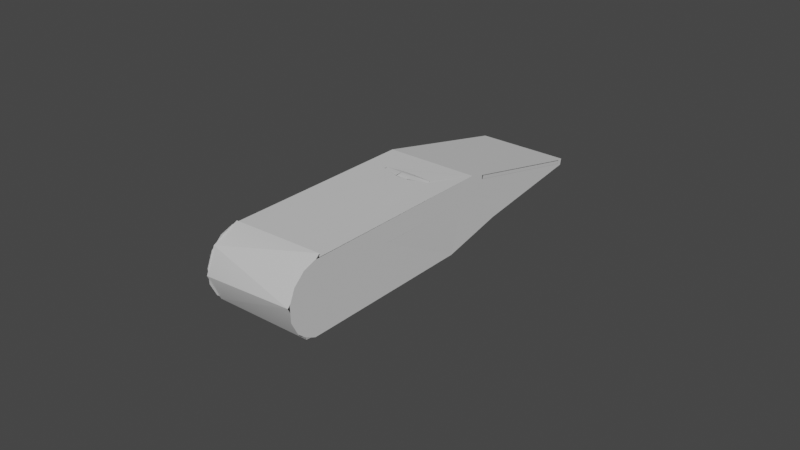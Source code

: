 # Source: sakeFinger.blend  (saved by Blender 3.5.10; exported with 4.5.12 LTS)
import bpy
from mathutils import Matrix  # noqa: F401  (used for matrix-valued properties, if any)

bpy.ops.wm.read_factory_settings(use_empty=True)
scene = bpy.context.scene
scene.name = 'Scene'

# ---- collections
col_collection = bpy.data.collections.new('Collection'); scene.collection.children.link(col_collection)

# ---- materials (node trees are filled in below, after node groups)
mat_0_745098_0_737255_0_729412_0_000000_0_000000 = bpy.data.materials.new('0.745098_0.737255_0.729412_0.000000_0.000000')
mat_0_745098_0_737255_0_729412_0_000000_0_000000.use_transparent_shadow = False
mat_0_745098_0_737255_0_729412_0_000000_0_000000.diffuse_color = (0.7451, 0.7373, 0.7294, 1.0)
mat_0_745098_0_737255_0_729412_0_000000_0_000000.roughness = 1.0
mat_0_600000_0_600000_0_600000_0_000000_0_000000 = bpy.data.materials.new('0.600000_0.600000_0.600000_0.000000_0.000000')
mat_0_600000_0_600000_0_600000_0_000000_0_000000.use_transparent_shadow = False
mat_0_600000_0_600000_0_600000_0_000000_0_000000.diffuse_color = (0.6, 0.6, 0.6, 1.0)
mat_0_600000_0_600000_0_600000_0_000000_0_000000.roughness = 1.0

# ---- material node trees
mat_0_745098_0_737255_0_729412_0_000000_0_000000.use_nodes = True; mat_0_745098_0_737255_0_729412_0_000000_0_000000.node_tree.nodes.clear()
_N = mat_0_745098_0_737255_0_729412_0_000000_0_000000.node_tree.nodes; _L = mat_0_745098_0_737255_0_729412_0_000000_0_000000.node_tree.links
n0 = _N.new('ShaderNodeBsdfPrincipled'); n0.name = 'Principled BSDF'; n0.location = (0, 300)
n0.distribution = 'GGX'
n0.subsurface_method = 'RANDOM_WALK_SKIN'
n0.inputs[0].default_value = (0.7451, 0.7373, 0.7294, 1.0)
n0.inputs[2].default_value = 1.0
n0.inputs[3].default_value = 1.45
n0.inputs[13].default_value = 0.0
n0.inputs[27].default_value = (0.0, 0.0, 0.0, 1.0)
n0.inputs[28].default_value = 1.0
n1 = _N.new('ShaderNodeOutputMaterial'); n1.name = 'Material Output'; n1.location = (280, 300)
_L.new(n0.outputs[0], n1.inputs[0])
n1.is_active_output = True
mat_0_600000_0_600000_0_600000_0_000000_0_000000.use_nodes = True; mat_0_600000_0_600000_0_600000_0_000000_0_000000.node_tree.nodes.clear()
_N = mat_0_600000_0_600000_0_600000_0_000000_0_000000.node_tree.nodes; _L = mat_0_600000_0_600000_0_600000_0_000000_0_000000.node_tree.links
n0 = _N.new('ShaderNodeBsdfPrincipled'); n0.name = 'Principled BSDF'; n0.location = (0, 300)
n0.distribution = 'GGX'
n0.subsurface_method = 'RANDOM_WALK_SKIN'
n0.inputs[0].default_value = (0.6, 0.6, 0.6, 1.0)
n0.inputs[2].default_value = 1.0
n0.inputs[3].default_value = 1.45
n0.inputs[13].default_value = 0.0
n0.inputs[27].default_value = (0.0, 0.0, 0.0, 1.0)
n0.inputs[28].default_value = 1.0
n1 = _N.new('ShaderNodeOutputMaterial'); n1.name = 'Material Output'; n1.location = (280, 300)
_L.new(n0.outputs[0], n1.inputs[0])
n1.is_active_output = True

# ---- world
world_world = bpy.data.worlds.new('World'); scene.world = world_world
world_world.use_nodes = True; world_world.node_tree.nodes.clear()
_N = world_world.node_tree.nodes; _L = world_world.node_tree.links
n0 = _N.new('ShaderNodeOutputWorld'); n0.name = 'World Output'; n0.location = (300, 300)
n1 = _N.new('ShaderNodeBackground'); n1.name = 'Background'; n1.location = (10, 300)
n1.inputs[0].default_value = (0.05088, 0.05088, 0.05088, 1.0)
_L.new(n1.outputs[0], n0.inputs[0])
n0.is_active_output = True
world_world.color = (0.05088, 0.05088, 0.05088)
world_world.use_sun_shadow = False
world_world.sun_shadow_jitter_overblur = 0.0

# ---- meshes
me_mesh0 = bpy.data.meshes.new('mesh0')
me_mesh0.from_pydata([(-0.01543, 0.0155, -0.06877), (-0.01543, 0.01384, -0.0684), (-0.01543, 0.01396, -0.06805), (-0.01543, 0.01415, -0.06774), (-0.01543, 0.0144, -0.06747), (-0.01543, 0.01471, -0.06727), (-0.01543, 0.01505, -0.06713), (-0.01543, 0.01541, -0.06707), (-0.01543, 0.01578, -0.06709), (-0.01543, 0.01613, -0.06719), (-0.01543, 0.01646, -0.06736), (-0.01543, 0.01674, -0.0676), (-0.01543, 0.01696, -0.06789), (-0.01543, 0.01712, -0.06822), (-0.01543, 0.01719, -0.06858), (-0.01543, 0.01719, -0.06895), (-0.01543, 0.01712, -0.06931), (-0.01543, 0.01696, -0.06964), (-0.01543, 0.01674, -0.06994), (-0.01543, 0.01646, -0.07017), (-0.01543, 0.01613, -0.07035), (-0.01543, 0.01578, -0.07045), (-0.01543, 0.01541, -0.07046), (-0.01543, 0.01505, -0.07041), (-0.01543, 0.01471, -0.07027), (-0.01543, 0.0144, -0.07006), (-0.01543, 0.01415, -0.0698), (-0.01543, 0.01396, -0.06948), (-0.01543, 0.01384, -0.06913), (-0.01543, 0.0138, -0.06877), (-0.01513, 0.0135, -0.06877), (-0.01543, 0.0138, -0.06877), (-0.01543, 0.01384, -0.06913), (-0.01513, 0.01355, -0.0692), (-0.01543, 0.01396, -0.06948), (-0.01513, 0.01369, -0.06961), (-0.01543, 0.01415, -0.0698), (-0.01513, 0.01391, -0.06998), (-0.01543, 0.0144, -0.07006), (-0.01513, 0.01421, -0.07029), (-0.01543, 0.01471, -0.07027), (-0.01513, 0.01457, -0.07053), (-0.01543, 0.01505, -0.07041), (-0.01513, 0.01497, -0.07069), (-0.01543, 0.01541, -0.07046), (-0.01513, 0.0154, -0.07076), (-0.01543, 0.01578, -0.07045), (-0.01513, 0.01583, -0.07074), (-0.01543, 0.01613, -0.07035), (-0.01513, 0.01625, -0.07063), (-0.01543, 0.01646, -0.07017), (-0.01513, 0.01663, -0.07042), (-0.01543, 0.01674, -0.06994), (-0.01513, 0.01696, -0.07014), (-0.01543, 0.01696, -0.06964), (-0.01513, 0.01722, -0.0698), (-0.01543, 0.01712, -0.06931), (-0.01513, 0.0174, -0.06941), (-0.01543, 0.01719, -0.06895), (-0.01513, 0.01749, -0.06898), (-0.01543, 0.01719, -0.06858), (-0.01513, 0.01749, -0.06855), (-0.01543, 0.01712, -0.06822), (-0.01513, 0.0174, -0.06813), (-0.01543, 0.01696, -0.06789), (-0.01513, 0.01722, -0.06774), (-0.01543, 0.01674, -0.0676), (-0.01513, 0.01696, -0.06739), (-0.01543, 0.01646, -0.06736), (-0.01513, 0.01663, -0.06711), (-0.01543, 0.01613, -0.06719), (-0.01513, 0.01625, -0.06691), (-0.01543, 0.01578, -0.06709), (-0.01513, 0.01583, -0.06679), (-0.01543, 0.01541, -0.06707), (-0.01513, 0.0154, -0.06677), (-0.01543, 0.01505, -0.06713), (-0.01513, 0.01497, -0.06684), (-0.01543, 0.01471, -0.06727), (-0.01513, 0.01457, -0.067), (-0.01543, 0.0144, -0.06747), (-0.01513, 0.01421, -0.06724), (-0.01543, 0.01415, -0.06774), (-0.01513, 0.01391, -0.06756), (-0.01543, 0.01396, -0.06805), (-0.01513, 0.01369, -0.06793), (-0.01543, 0.01384, -0.0684), (-0.01513, 0.01355, -0.06834), (0.015, 0.0101, -0.07429), (-0.015, 0.0101, -0.07429), (-0.015, 0.02269, -0.1091), (0.015, 0.02269, -0.1091), (-0.015, 0.0101, -0.07429), (0.015, 0.0101, -0.07429), (0.00022, 0.001279, -0.05538), (0.015, 0.001279, -0.05538), (-0.015, 0.001279, -0.05538), (-0.015, -0.009775, -0.005569), (-0.000179, -0.007992, -0.01361), (6.529e-11, -0.007999, -0.01358), (0.015, -0.001924, -0.04098), (0.015, -0.009775, -0.005569), (0.000179, -0.007992, -0.01361), (-0.015, -0.001924, -0.04098), (-0.000179, -0.001924, -0.04098), (0.000179, -0.001924, -0.04098), (0.00022, 0.001261, -0.05533), (-0.0001385, 0.001255, -0.05528), (-8.736e-05, 0.00126, -0.0553), (-0.0001402, 0.001255, -0.05528), (0.00022, 0.001242, -0.05527), (-0.0001562, 0.001252, -0.05527), (-0.0001738, 0.001249, -0.05526), (-0.0001694, 0.00125, -0.05526), (-0.0001785, 0.001248, -0.05525), (-0.0001793, 0.001247, -0.05525), (-0.0001782, 0.001241, -0.05523), (-0.0001823, 0.001244, -0.05524), (-0.0001822, 0.001245, -0.05524), (-0.0001812, 0.001246, -0.05525), (0.00022, 0.001279, -0.05538), (0.00022, 0.001261, -0.05533), (0.00022, 0.001279, -0.05538), (0.0005274, 0.00126, -0.0553), (0.0005785, 0.001255, -0.05528), (0.00022, 0.001242, -0.05527), (0.0006222, 0.001245, -0.05524), (0.0006223, 0.001244, -0.05524), (0.0006212, 0.001246, -0.05525), (0.0006193, 0.001247, -0.05525), (0.0005962, 0.001252, -0.05527), (0.0006094, 0.00125, -0.05526), (0.0006138, 0.001249, -0.05526), (0.0005802, 0.001255, -0.05528), (0.0006185, 0.001248, -0.05525), (0.0006182, 0.001241, -0.05523), (0.015, 0.001279, -0.05538), (0.0005962, 0.001252, -0.05527), (0.0005802, 0.001255, -0.05528), (0.0005785, 0.001255, -0.05528), (0.0005274, 0.00126, -0.0553), (0.0006212, 0.001246, -0.05525), (0.0006193, 0.001247, -0.05525), (0.00022, 0.001279, -0.05538), (0.0006185, 0.001248, -0.05525), (0.0006138, 0.001249, -0.05526), (0.0006094, 0.00125, -0.05526), (0.0006222, 0.001245, -0.05524), (0.0006223, 0.001244, -0.05524), (0.015, 0.001241, -0.05523), (0.0006182, 0.001241, -0.05523), (0.015, -0.001417, -0.04324), (0.0006161, -0.001417, -0.04324), (0.0006182, 0.001241, -0.05523), (0.015, 0.001241, -0.05523), (0.00022, -0.001426, -0.04324), (-0.0001761, -0.001417, -0.04324), (-0.0001782, 0.001241, -0.05523), (0.00022, 0.001242, -0.05527), (0.0006182, 0.001241, -0.05523), (0.0006161, -0.001417, -0.04324), (0.00022, -0.001426, -0.04324), (-0.0001356, -0.001432, -0.04317), (-0.0001502, -0.001428, -0.04319), (-5.274e-05, -0.001443, -0.04312), (-0.0001052, -0.001437, -0.04315), (-0.0001626, -0.001424, -0.04321), (0.0001257, -0.001453, -0.04308), (2.706e-06, -0.001448, -0.0431), (0.00022, -0.001455, -0.04307), (-0.0001671, -0.001422, -0.04322), (-0.0001761, -0.001417, -0.04324), (0.00022, -0.001426, -0.04324), (0.0004927, -0.001443, -0.04312), (0.0004373, -0.001448, -0.0431), (0.0005756, -0.001432, -0.04317), (0.0005452, -0.001437, -0.04315), (0.0006026, -0.001424, -0.04321), (0.0005902, -0.001428, -0.04319), (0.0006071, -0.001422, -0.04322), (0.0003143, -0.001453, -0.04308), (0.0006161, -0.001417, -0.04324), (0.00022, -0.001455, -0.04307), (-0.01513, 0.0135, -0.06877), (-0.015, 0.0135, -0.06877), (-0.015, 0.01355, -0.06834), (-0.01513, 0.01355, -0.06834), (-0.015, 0.01369, -0.06793), (-0.01513, 0.01369, -0.06793), (-0.015, 0.01391, -0.06756), (-0.01513, 0.01391, -0.06756), (-0.015, 0.01421, -0.06724), (-0.01513, 0.01421, -0.06724), (-0.015, 0.01457, -0.067), (-0.01513, 0.01497, -0.06684), (-0.01513, 0.01457, -0.067), (-0.015, 0.01472, -0.06693), (-0.015, 0.01497, -0.06684), (-0.015, 0.0154, -0.06677), (-0.01513, 0.0154, -0.06677), (-0.015, 0.01583, -0.06679), (-0.01513, 0.01583, -0.06679), (-0.015, 0.01625, -0.06691), (-0.01513, 0.01625, -0.06691), (-0.015, 0.01663, -0.06711), (-0.01513, 0.01663, -0.06711), (-0.015, 0.01696, -0.06739), (-0.01513, 0.01696, -0.06739), (-0.015, 0.01722, -0.06774), (-0.01513, 0.01722, -0.06774), (-0.015, 0.0174, -0.06813), (-0.01513, 0.0174, -0.06813), (-0.015, 0.01749, -0.06855), (-0.01513, 0.01749, -0.06855), (-0.015, 0.01749, -0.06898), (-0.01513, 0.01749, -0.06898), (-0.015, 0.0174, -0.06941), (-0.01513, 0.0174, -0.06941), (-0.015, 0.01722, -0.0698), (-0.01513, 0.01722, -0.0698), (-0.015, 0.01696, -0.07014), (-0.01513, 0.01696, -0.07014), (-0.015, 0.01663, -0.07042), (-0.01513, 0.01663, -0.07042), (-0.015, 0.01625, -0.07063), (-0.01513, 0.01625, -0.07063), (-0.015, 0.01583, -0.07074), (-0.01513, 0.01583, -0.07074), (-0.015, 0.0154, -0.07076), (-0.01513, 0.0154, -0.07076), (-0.015, 0.01497, -0.07069), (-0.01513, 0.01497, -0.07069), (-0.015, 0.01457, -0.07053), (-0.01513, 0.01457, -0.07053), (-0.015, 0.01421, -0.07029), (-0.01513, 0.01421, -0.07029), (-0.015, 0.01391, -0.06998), (-0.01513, 0.01391, -0.06998), (-0.015, 0.01369, -0.06961), (-0.01513, 0.01369, -0.06961), (-0.015, 0.01355, -0.0692), (-0.01513, 0.01355, -0.0692), (0.000179, -0.001924, -0.04098), (-0.000179, -0.001924, -0.04098), (0.0001257, -0.001453, -0.04308), (0.00022, -0.001455, -0.04307), (0.0003143, -0.001453, -0.04308), (0.015, -0.001417, -0.04324), (0.0006026, -0.001424, -0.04321), (0.0006071, -0.001422, -0.04322), (0.015, -0.001924, -0.04098), (0.0005902, -0.001428, -0.04319), (0.0005452, -0.001437, -0.04315), (2.706e-06, -0.001448, -0.0431), (-0.0001052, -0.001437, -0.04315), (-5.274e-05, -0.001443, -0.04312), (-0.015, -0.001924, -0.04098), (-0.015, -0.001417, -0.04324), (-0.0001761, -0.001417, -0.04324), (0.0006161, -0.001417, -0.04324), (0.0005756, -0.001432, -0.04317), (0.0004373, -0.001448, -0.0431), (0.0004927, -0.001443, -0.04312), (-0.0001502, -0.001428, -0.04319), (-0.0001356, -0.001432, -0.04317), (-0.0001671, -0.001422, -0.04322), (-0.0001626, -0.001424, -0.04321), (-0.000179, -0.001924, -0.04098), (0.000179, -0.001924, -0.04098), (9.595e-18, -0.001926, -0.04097), (0.000179, -0.001924, -0.04098), (6.587e-18, -0.001927, -0.04097), (9.595e-18, -0.001926, -0.04097), (6.587e-18, -0.001927, -0.04097), (0.000179, -0.001924, -0.04098), (0.000179, -0.007992, -0.01361), (6.529e-11, -0.007999, -0.01358), (-0.000179, -0.007992, -0.01361), (-0.000179, -0.001924, -0.04098), (-0.000179, -0.001924, -0.04098), (9.595e-18, -0.001926, -0.04097), (6.587e-18, -0.001927, -0.04097), (0.015, 0.01736, -0.05636), (0.015, 0.0231, -0.06475), (0.015, 0.02312, -0.06472), (0.015, 0.02269, -0.1091), (0.015, 0.02306, -0.1072), (0.015, 0.02305, -0.1071), (0.015, 0.0247, -0.05946), (0.015, 0.0244, -0.06486), (0.015, 0.0244, -0.06496), (0.015, 0.02439, -0.0648), (0.015, 0.02439, -0.0648), (0.015, 0.0231, -0.06476), (0.015, 0.02313, -0.06471), (0.015, 0.0101, -0.07429), (0.015, 0.0247, -0.1091), (0.015, 0.0244, -0.1071), (0.015, 0.0243, -0.06461), (0.015, 0.02432, -0.06464), (0.015, 0.02307, -0.06482), (0.015, 0.02306, -0.06486), (0.015, 0.02305, -0.06497), (0.015, 0.02439, -0.1072), (0.015, 0.02433, -0.06465), (0.015, 0.02434, -0.06466), (0.015, 0.02423, -0.06456), (0.015, 0.02424, -0.06457), (0.015, 0.02307, -0.1072), (0.015, 0.02435, -0.06469), (0.015, 0.02426, -0.06457), (0.015, 0.02429, -0.06459), (0.015, 0.02425, -0.06457), (0.015, 0.02314, -0.0647), (0.015, 0.01736, -0.05636), (0.015, 0.02317, -0.06468), (0.015, 0.02318, -0.06467), (0.015, 0.02316, -0.06468), (0.015, 0.02314, -0.1074), (0.015, 0.02312, -0.1073), (0.015, 0.02437, -0.1073), (0.015, 0.0231, -0.1073), (0.015, 0.02311, -0.1073), (0.015, 0.02317, -0.1074), (0.015, 0.02315, -0.1074), (0.015, -0.009546, 0.005952), (0.015, -0.01116, 0.001429), (0.015, -0.01121, -0.0009858), (0.015, 0.0243, -0.1075), (0.015, 0.02429, -0.1075), (0.015, -0.0106, 0.003777), (0.015, -0.01074, -0.003355), (0.015, -0.006195, 0.009391), (0.015, -0.008056, 0.007852), (0.015, 0.02427, -0.1075), (0.015, 0.02433, -0.1074), (0.015, 0.02432, -0.1074), (0.015, 0.02436, -0.1073), (0.015, 0.02419, -0.06455), (0.015, 0.02421, -0.06456), (0.015, 0.02319, -0.1074), (0.015, 0.02318, -0.1074), (0.015, -0.009775, -0.005569), (0.015, 0.0006985, 0.01123), (0.015, -0.001714, 0.01112), (0.015, 0.01098, 0.002435), (0.015, 0.01017, -0.02396), (0.015, 0.02319, -0.06467), (0.015, -0.004048, 0.0105), (0.015, 0.005317, 0.009914), (0.015, 0.003079, 0.01082), (0.015, 0.01018, -0.02395), (0.015, 0.007311, 0.008551), (0.015, 0.01021, 0.004723), (0.015, 0.001241, -0.05523), (0.015, 0.001279, -0.05538), (0.015, -0.001417, -0.04324), (0.015, 0.02419, -0.1075), (0.015, 0.02425, -0.1075), (0.015, 0.02424, -0.1075), (0.015, 0.008967, 0.006793), (0.015, -0.001924, -0.04098), (0.015, 0.02423, -0.1075), (0.01503, 0.02425, -0.0648), (0.01502, 0.02432, -0.0648), (0.015, 0.02432, -0.06465), (0.01501, 0.02425, -0.06465), (0.01501, 0.02419, -0.06465), (0.01503, 0.0242, -0.06475), (0.01504, 0.0242, -0.06496), (0.01504, 0.02426, -0.06496), (0.01503, 0.0242, -0.06475), (0.01502, 0.02434, -0.06496), (0.015, 0.0244, -0.06496), (0.015, 0.0244, -0.06486), (0.01503, 0.02432, -0.06496), (0.015, 0.02434, -0.06466), (0.015, 0.02439, -0.0648), (0.015, 0.02435, -0.06469), (0.015, 0.02439, -0.0648), (0.015, 0.02429, -0.06459), (0.015, 0.02426, -0.06457), (0.015, 0.02432, -0.06464), (0.015, 0.0243, -0.06461), (0.015, 0.02425, -0.06457), (0.015, 0.02424, -0.06457), (0.015, 0.02423, -0.06456), (0.015, 0.02421, -0.06456), (0.015, 0.02419, -0.06455), (0.015, 0.02433, -0.06465), (0.01503, 0.02425, -0.1073), (0.01502, 0.02432, -0.1073), (0.01503, 0.0243, -0.1071), (0.01502, 0.02432, -0.1071), (0.01504, 0.02426, -0.1071), (0.01504, 0.02425, -0.1071), (0.01504, 0.0242, -0.1071), (0.01503, 0.0242, -0.1073), (0.01503, 0.0242, -0.1073), (0.015, 0.02423, -0.1075), (0.015, 0.02424, -0.1075), (0.015, 0.02419, -0.1075), (0.01503, 0.0242, -0.1073), (0.015, 0.0243, -0.1075), (0.015, 0.02432, -0.1074), (0.015, 0.02429, -0.1075), (0.015, 0.02425, -0.1075), (0.015, 0.02427, -0.1075), (0.015, 0.02433, -0.1074), (0.015, 0.02436, -0.1073), (0.01502, 0.02434, -0.1071), (0.015, 0.02439, -0.1072), (0.015, 0.02437, -0.1073), (0.015, 0.0244, -0.1071), (0.01502, 0.02312, -0.1071), (0.015, 0.02307, -0.1072), (0.015, 0.0231, -0.1073), (0.015, 0.02311, -0.1073), (0.015, 0.02306, -0.1072), (0.015, 0.02305, -0.1071), (0.01502, 0.02312, -0.1071), (0.015, 0.02312, -0.1073), (0.01502, 0.0232, -0.1072), (0.01501, 0.0232, -0.1073), (0.01502, 0.0232, -0.1071), (0.015, 0.02315, -0.1074), (0.015, 0.02317, -0.1074), (0.015, 0.02314, -0.1074), (0.015, 0.02318, -0.1074), (0.015, 0.02319, -0.1074), (0.01502, 0.02312, -0.06497), (0.015, 0.02307, -0.06482), (0.015, 0.02306, -0.06486), (0.015, 0.0231, -0.06476), (0.015, 0.0231, -0.06475), (0.015, 0.02312, -0.06472), (0.015, 0.02305, -0.06497), (0.01501, 0.0232, -0.06477), (0.015, 0.02314, -0.0647), (0.015, 0.02313, -0.06471), (0.015, 0.02317, -0.06468), (0.015, 0.02316, -0.06468), (0.015, 0.02318, -0.06467), (0.015, 0.02319, -0.06467), (0.01502, 0.02315, -0.06497), (0.01502, 0.0232, -0.06497), (0.01502, 0.0232, -0.06482), (0.01502, 0.02312, -0.06497), (-0.015, 0.01749, -0.06855), (-0.015, 0.01736, -0.05636), (-0.015, 0.01736, -0.05636), (-0.015, 0.0247, -0.1091), (-0.015, 0.01696, -0.07014), (-0.015, 0.01722, -0.0698), (-0.015, -0.009546, 0.005952), (-0.015, -0.01074, -0.003355), (-0.015, -0.01121, -0.0009858), (-0.015, 0.0247, -0.05946), (-0.015, 0.01749, -0.06898), (-0.015, 0.0174, -0.06941), (-0.015, 0.01663, -0.07042), (-0.015, 0.0101, -0.07429), (-0.015, 0.01457, -0.07053), (-0.015, 0.01497, -0.07069), (-0.015, 0.001279, -0.05538), (-0.015, 0.0135, -0.06877), (-0.015, 0.01017, -0.02396), (-0.015, 0.01021, 0.004723), (-0.015, 0.01098, 0.002435), (-0.015, -0.008056, 0.007852), (-0.015, -0.01116, 0.001429), (-0.015, 0.01625, -0.07063), (-0.015, 0.02269, -0.1091), (-0.015, 0.01391, -0.06998), (-0.015, 0.01421, -0.07029), (-0.015, 0.01355, -0.0692), (-0.015, 0.008967, 0.006793), (-0.015, 0.0006985, 0.01123), (-0.015, 0.003079, 0.01082), (-0.015, -0.004048, 0.0105), (-0.015, -0.001714, 0.01112), (-0.015, -0.0106, 0.003777), (-0.015, -0.006195, 0.009391), (-0.015, -0.009775, -0.005569), (-0.015, 0.0154, -0.07076), (-0.015, 0.01583, -0.07074), (-0.015, 0.01369, -0.06961), (-0.015, 0.01457, -0.067), (-0.015, 0.01421, -0.06724), (-0.015, 0.001241, -0.05523), (-0.015, 0.01472, -0.06693), (-0.015, -0.001924, -0.04098), (-0.015, 0.007311, 0.008551), (-0.015, 0.005317, 0.009914), (-0.015, 0.01391, -0.06756), (-0.015, 0.01369, -0.06793), (-0.015, -0.001417, -0.04324), (-0.015, 0.0174, -0.06813), (-0.015, 0.01722, -0.06774), (-0.015, 0.01355, -0.06834), (-0.015, 0.01663, -0.06711), (-0.015, 0.01625, -0.06691), (-0.015, 0.01696, -0.06739), (-0.015, 0.01018, -0.02395), (-0.015, 0.0154, -0.06677), (-0.015, 0.01497, -0.06684), (-0.015, 0.01583, -0.06679), (0.015, 0.01736, -0.05636), (0.015, 0.01736, -0.05636), (0.015, 0.01018, -0.02395), (0.015, 0.01017, -0.02396), (0.01503, 0.0242, -0.1073), (0.01501, 0.0232, -0.1073), (0.015, 0.02319, -0.1074), (0.01503, 0.0242, -0.1073), (0.01502, 0.0232, -0.1072), (0.01503, 0.0242, -0.1073), (0.01504, 0.0242, -0.1071), (0.01502, 0.0232, -0.1071), (0.015, 0.02419, -0.1075), (0.01504, 0.0242, -0.06496), (0.01502, 0.0232, -0.06497), (0.01502, 0.0232, -0.1071), (0.01504, 0.0242, -0.1071), (0.01502, 0.02432, -0.1071), (0.01502, 0.02434, -0.06496), (0.01503, 0.02432, -0.06496), (0.01503, 0.0243, -0.1071), (0.01502, 0.02434, -0.1071), (0.01504, 0.02426, -0.06496), (0.01504, 0.02426, -0.1071), (0.015, 0.0244, -0.06496), (0.01504, 0.0242, -0.06496), (0.01504, 0.0242, -0.1071), (0.01504, 0.02425, -0.1071), (0.015, 0.0244, -0.1071), (0.01503, 0.0242, -0.06475), (0.01501, 0.02419, -0.06465), (0.015, 0.02319, -0.06467), (0.01501, 0.0232, -0.06477), (0.01504, 0.0242, -0.06496), (0.01503, 0.0242, -0.06475), (0.01502, 0.0232, -0.06482), (0.01502, 0.0232, -0.06497), (0.015, 0.02419, -0.06455), (0.01502, 0.02312, -0.06497), (0.015, 0.02305, -0.06497), (0.015, 0.02305, -0.1071), (0.01502, 0.02312, -0.1071), (0.01502, 0.0232, -0.1071), (0.01502, 0.0232, -0.06497), (0.01502, 0.02315, -0.06497), (0.01502, 0.02312, -0.1071), (0.01502, 0.02312, -0.06497), (0.015, 0.0247, -0.05946), (0.008247, 0.02213, -0.04784), (0.008243, 0.02212, -0.04781), (0.008282, 0.02218, -0.04805), (0.015, 0.01098, 0.002435), (0.008181, 0.02209, -0.04767), (0.008172, 0.02209, -0.04766), (0.008223, 0.02211, -0.04775), (-0.015, 0.0247, -0.05946), (-0.007841, 0.02217, -0.04804), (-0.00785, 0.0222, -0.04816), (-0.007791, 0.02211, -0.04777), (-0.007815, 0.02214, -0.0479), (0.007699, 0.02203, -0.04739), (0.005002, 0.02183, -0.04648), (0.008197, 0.0221, -0.04769), (0.008288, 0.02228, -0.04853), (0.008237, 0.02236, -0.04888), (0.008247, 0.02234, -0.04881), (-0.007843, 0.0223, -0.0486), (-0.007815, 0.02233, -0.04877), (-0.015, 0.01098, 0.002435), (-0.007754, 0.02209, -0.04769), (-0.007778, 0.02211, -0.04773), (0.008198, 0.02236, -0.0489), (0.008217, 0.02236, -0.04889), (-0.00178, 0.02247, -0.04938), (0.00222, 0.02247, -0.04938), (-0.007735, 0.02209, -0.04767), (-0.007747, 0.02209, -0.04768), (-0.007259, 0.02203, -0.04739), (-0.007732, 0.02209, -0.04766), (0.008178, 0.02237, -0.04891), (0.008159, 0.02237, -0.04891), (-0.007738, 0.02237, -0.04891), (-0.007719, 0.02237, -0.04891), (-0.007797, 0.02236, -0.04888), (-0.007777, 0.02236, -0.04889), (-0.00178, 0.02169, -0.04586), (0.00222, 0.02169, -0.04586), (-0.007758, 0.02236, -0.0489), (-0.004563, 0.02183, -0.04648), (0.00222, 0.02247, -0.04936), (-0.00178, 0.0217, -0.0459), (-0.00178, 0.02247, -0.04936), (0.00222, 0.0217, -0.0459), (-0.00178, 0.0217, -0.0459), (-0.00178, 0.02247, -0.04811), (-0.00178, 0.02226, -0.04732), (-0.00178, 0.02247, -0.04938), (-0.00178, 0.02247, -0.04809), (-0.00178, 0.02169, -0.04586), (-0.00178, 0.02247, -0.04936), (-0.00178, 0.02226, -0.04732), (-0.007259, 0.02203, -0.04739), (-0.004563, 0.02183, -0.04648), (-0.007732, 0.02209, -0.04766), (-0.007719, 0.02237, -0.04887), (-0.007725, 0.02237, -0.04888), (-0.005005, 0.02241, -0.04848), (-0.00178, 0.02247, -0.04809), (-0.007732, 0.02237, -0.04888), (-0.00178, 0.02169, -0.04586), (0.00222, 0.0217, -0.0459), (0.00222, 0.02169, -0.04586), (0.00222, 0.02226, -0.04732), (0.00222, 0.02247, -0.04811), (0.00222, 0.02247, -0.04938), (0.00222, 0.02247, -0.04936), (0.00222, 0.02247, -0.04809), (-0.015, 0.01736, -0.05636), (-0.015, 0.01017, -0.02396), (-0.015, 0.01018, -0.02395), (-0.015, 0.01736, -0.05636), (0.00222, 0.02226, -0.04732), (0.00222, 0.02169, -0.04586), (0.005002, 0.02183, -0.04648), (0.007699, 0.02203, -0.04739), (0.005445, 0.02241, -0.04848), (0.008159, 0.02237, -0.04887), (0.008172, 0.02209, -0.04766), (0.008172, 0.02237, -0.04888), (0.008165, 0.02237, -0.04888), (0.00222, 0.02247, -0.04809), (-0.007719, 0.02237, -0.04891), (-0.007738, 0.02237, -0.04891), (-0.007732, 0.02237, -0.04888), (-0.007758, 0.02236, -0.0489), (-0.007764, 0.02236, -0.04888), (-0.007777, 0.02236, -0.04889), (-0.007797, 0.02236, -0.04888), (-0.007725, 0.02237, -0.04888), (-0.007719, 0.02237, -0.04887), (0.00222, 0.02247, -0.04811), (-0.00178, 0.02247, -0.04811), (-0.00178, 0.0217, -0.0459), (0.00222, 0.0217, -0.0459), (-0.00178, 0.02247, -0.04936), (-0.00178, 0.02247, -0.04811), (0.00222, 0.02247, -0.04811), (0.00222, 0.02247, -0.04936), (-0.007719, 0.02237, -0.04891), (-0.007719, 0.02237, -0.04887), (-0.005005, 0.02241, -0.04848), (-0.00178, 0.02247, -0.04938), (-0.00178, 0.02247, -0.04809), (0.008204, 0.02236, -0.04888), (0.008237, 0.02236, -0.04888), (0.008217, 0.02236, -0.04889), (0.008172, 0.02237, -0.04888), (0.008198, 0.02236, -0.0489), (0.008178, 0.02237, -0.04891), (0.008159, 0.02237, -0.04891), (0.008165, 0.02237, -0.04888), (0.008159, 0.02237, -0.04887), (0.008159, 0.02237, -0.04891), (0.00222, 0.02247, -0.04938), (0.005445, 0.02241, -0.04848), (0.00222, 0.02247, -0.04809), (0.008159, 0.02237, -0.04887), (-0.007815, 0.02233, -0.04877), (-0.007843, 0.0223, -0.0486), (-0.00785, 0.0222, -0.04816), (-0.007815, 0.02214, -0.0479), (-0.007764, 0.02236, -0.04888), (-0.007778, 0.02211, -0.04773), (-0.007754, 0.02209, -0.04769), (-0.007791, 0.02211, -0.04777), (-0.007797, 0.02236, -0.04888), (-0.007732, 0.02237, -0.04888), (-0.007747, 0.02209, -0.04768), (-0.007735, 0.02209, -0.04767), (-0.007732, 0.02209, -0.04766), (-0.007841, 0.02217, -0.04804), (0.008247, 0.02234, -0.04881), (0.008247, 0.02213, -0.04784), (0.008282, 0.02218, -0.04805), (0.008172, 0.02237, -0.04888), (0.008172, 0.02209, -0.04766), (0.008181, 0.02209, -0.04767), (0.008204, 0.02236, -0.04888), (0.008243, 0.02212, -0.04781), (0.008197, 0.0221, -0.04769), (0.008223, 0.02211, -0.04775), (0.008237, 0.02236, -0.04888), (0.008288, 0.02228, -0.04853), (-0.015, -0.001417, -0.04324), (-0.015, 0.001241, -0.05523), (-0.0001782, 0.001241, -0.05523), (-0.0001761, -0.001417, -0.04324), (-0.015, 0.001279, -0.05538), (-0.0001385, 0.001255, -0.05528), (-0.0001402, 0.001255, -0.05528), (-0.0001785, 0.001248, -0.05525), (-0.0001793, 0.001247, -0.05525), (-8.736e-05, 0.00126, -0.0553), (-0.0001562, 0.001252, -0.05527), (-0.0001738, 0.001249, -0.05526), (-0.0001812, 0.001246, -0.05525), (0.00022, 0.001279, -0.05538), (-0.0001694, 0.00125, -0.05526), (-0.0001822, 0.001245, -0.05524), (-0.0001823, 0.001244, -0.05524), (-0.015, 0.001241, -0.05523), (-0.0001782, 0.001241, -0.05523), (-0.015, -0.009775, -0.005569), (0.015, -0.009775, -0.005569), (0.015, -0.01074, -0.003355), (-0.015, -0.01074, -0.003355), (0.015, -0.01121, -0.0009858), (-0.015, -0.01121, -0.0009858), (0.015, -0.01116, 0.001429), (-0.015, -0.01116, 0.001429), (0.015, -0.0106, 0.003777), (-0.015, -0.0106, 0.003777), (0.015, -0.009546, 0.005952), (-0.015, -0.009546, 0.005952), (0.015, -0.008056, 0.007852), (-0.015, -0.008056, 0.007852), (0.015, -0.006195, 0.009391), (-0.015, -0.006195, 0.009391), (0.015, -0.004048, 0.0105), (-0.015, -0.004048, 0.0105), (0.015, -0.001714, 0.01112), (-0.015, -0.001714, 0.01112), (0.015, 0.0006985, 0.01123), (-0.015, 0.0006985, 0.01123), (0.015, 0.003079, 0.01082), (-0.015, 0.003079, 0.01082), (0.015, 0.005317, 0.009914), (-0.015, 0.005317, 0.009914), (0.015, 0.007311, 0.008551), (-0.015, 0.007311, 0.008551), (0.015, 0.008967, 0.006793), (-0.015, 0.008967, 0.006793), (0.015, 0.01021, 0.004723), (-0.015, 0.01021, 0.004723), (0.015, 0.01098, 0.002435), (-0.015, 0.01098, 0.002435), (-0.015, 0.02269, -0.1091), (-0.015, 0.0247, -0.1091), (0.015, 0.0247, -0.1091), (0.015, 0.02269, -0.1091), (-0.015, 0.0247, -0.05946), (0.015, 0.0247, -0.05946), (0.015, 0.0247, -0.1091), (-0.015, 0.0247, -0.1091)], [], [(0, 1, 2), (2, 3, 0), (3, 4, 0), (4, 5, 0), (5, 6, 0), (6, 7, 0), (7, 8, 0), (8, 9, 0), (9, 10, 0), (10, 11, 0), (11, 12, 0), (12, 13, 0), (13, 14, 0), (14, 15, 0), (15, 16, 0), (16, 17, 0), (17, 18, 0), (18, 19, 0), (19, 20, 0), (20, 21, 0), (21, 22, 0), (22, 23, 0), (23, 24, 0), (24, 25, 0), (25, 26, 0), (26, 27, 0), (27, 28, 0), (28, 29, 0), (29, 1, 0), (30, 31, 32), (33, 32, 34), (35, 34, 36), (37, 36, 38), (39, 38, 40), (41, 40, 42), (43, 42, 44), (45, 44, 46), (47, 46, 48), (49, 48, 50), (51, 50, 52), (53, 52, 54), (55, 54, 56), (57, 56, 58), (59, 58, 60), (61, 60, 62), (63, 62, 64), (65, 64, 66), (67, 66, 68), (69, 68, 70), (71, 70, 72), (73, 72, 74), (75, 74, 76), (77, 76, 78), (79, 78, 80), (81, 80, 82), (83, 82, 84), (85, 84, 86), (87, 86, 31), (31, 30, 87), (86, 87, 85), (84, 85, 83), (82, 83, 81), (80, 81, 79), (78, 79, 77), (76, 77, 75), (74, 75, 73), (72, 73, 71), (70, 71, 69), (68, 69, 67), (66, 67, 65), (64, 65, 63), (62, 63, 61), (60, 61, 59), (58, 59, 57), (56, 57, 55), (54, 55, 53), (52, 53, 51), (50, 51, 49), (48, 49, 47), (46, 47, 45), (44, 45, 43), (42, 43, 41), (40, 41, 39), (38, 39, 37), (36, 37, 35), (34, 35, 33), (32, 33, 30), (88, 89, 90), (90, 91, 88), (92, 93, 94), (93, 95, 94), (94, 96, 92), (97, 98, 99), (100, 101, 102), (99, 101, 97), (99, 102, 101), (103, 104, 98), (98, 97, 103), (102, 105, 100), (106, 107, 108), (106, 109, 107), (110, 111, 109), (110, 112, 113), (110, 114, 112), (113, 111, 110), (110, 115, 114), (110, 116, 117), (117, 118, 110), (118, 119, 110), (119, 115, 110), (109, 106, 110), (108, 120, 106), (121, 122, 123), (123, 124, 121), (125, 126, 127), (125, 128, 126), (125, 129, 128), (125, 130, 131), (131, 132, 125), (125, 121, 133), (133, 130, 125), (132, 134, 125), (134, 129, 125), (127, 135, 125), (124, 133, 121), (136, 137, 138), (138, 139, 136), (139, 140, 136), (136, 141, 142), (140, 143, 136), (142, 144, 136), (144, 145, 136), (136, 146, 137), (145, 146, 136), (136, 147, 141), (136, 148, 147), (149, 150, 148), (148, 136, 149), (151, 152, 153), (153, 154, 151), (155, 156, 157), (155, 158, 159), (159, 160, 155), (157, 158, 155), (161, 162, 163), (161, 164, 165), (165, 162, 161), (163, 166, 161), (161, 167, 168), (168, 164, 161), (161, 169, 167), (166, 170, 161), (170, 171, 161), (172, 173, 174), (172, 175, 176), (172, 177, 178), (178, 175, 172), (172, 179, 177), (176, 173, 172), (174, 180, 172), (172, 181, 179), (180, 182, 172), (183, 184, 185), (186, 185, 187), (188, 187, 189), (190, 189, 191), (192, 191, 193), (194, 195, 196), (195, 193, 196), (194, 197, 198), (199, 198, 200), (201, 200, 202), (203, 202, 204), (205, 204, 206), (207, 206, 208), (209, 208, 210), (211, 210, 212), (213, 212, 214), (215, 214, 216), (217, 216, 218), (219, 218, 220), (221, 220, 222), (223, 222, 224), (225, 224, 226), (227, 226, 228), (229, 228, 230), (231, 230, 232), (233, 232, 234), (235, 234, 236), (237, 236, 238), (239, 238, 240), (241, 240, 184), (184, 183, 241), (240, 241, 239), (238, 239, 237), (236, 237, 235), (234, 235, 233), (232, 233, 231), (230, 231, 229), (228, 229, 227), (226, 227, 225), (224, 225, 223), (222, 223, 221), (220, 221, 219), (218, 219, 217), (216, 217, 215), (214, 215, 213), (212, 213, 211), (210, 211, 209), (208, 209, 207), (206, 207, 205), (204, 205, 203), (202, 203, 201), (200, 201, 199), (198, 199, 194), (196, 197, 194), (193, 195, 192), (191, 192, 190), (189, 190, 188), (187, 188, 186), (185, 186, 183), (242, 243, 244), (244, 245, 242), (245, 246, 242), (247, 248, 249), (250, 251, 248), (250, 242, 252), (243, 253, 244), (243, 254, 255), (256, 257, 258), (248, 247, 250), (249, 259, 247), (252, 260, 250), (242, 261, 262), (255, 253, 243), (256, 263, 264), (258, 265, 256), (260, 251, 250), (246, 261, 242), (264, 243, 256), (264, 254, 243), (265, 266, 256), (262, 252, 242), (266, 263, 256), (267, 268, 269), (270, 271, 272), (273, 274, 275), (273, 276, 277), (277, 278, 273), (275, 276, 273), (279, 280, 281), (282, 283, 284), (285, 286, 287), (288, 289, 290), (288, 291, 292), (282, 293, 283), (284, 294, 282), (287, 295, 285), (296, 290, 297), (292, 289, 288), (290, 296, 288), (288, 298, 299), (282, 300, 293), (282, 295, 301), (287, 302, 295), (297, 303, 296), (299, 304, 288), (304, 305, 288), (288, 306, 307), (301, 300, 282), (285, 308, 286), (288, 309, 291), (288, 310, 311), (307, 312, 288), (312, 310, 288), (282, 294, 313), (302, 301, 295), (305, 309, 288), (314, 315, 316), (317, 315, 314), (285, 318, 319), (296, 303, 320), (311, 298, 288), (314, 282, 317), (285, 321, 308), (319, 322, 285), (285, 323, 324), (325, 326, 327), (296, 328, 329), (313, 317, 282), (324, 318, 285), (325, 330, 326), (331, 332, 333), (329, 334, 296), (296, 335, 336), (320, 337, 296), (288, 338, 339), (322, 321, 285), (285, 340, 341), (333, 325, 331), (342, 343, 344), (345, 342, 346), (336, 328, 296), (339, 306, 288), (288, 314, 347), (341, 323, 285), (327, 331, 325), (344, 348, 342), (342, 349, 350), (346, 351, 345), (337, 335, 296), (316, 347, 314), (348, 332, 342), (342, 352, 349), (345, 353, 342), (282, 354, 355), (282, 346, 356), (347, 338, 288), (285, 296, 357), (296, 358, 359), (350, 343, 342), (353, 360, 342), (356, 354, 282), (346, 342, 361), (357, 340, 285), (359, 362, 296), (288, 345, 351), (360, 352, 342), (361, 356, 346), (362, 357, 296), (331, 342, 332), (334, 358, 296), (355, 295, 282), (351, 314, 288), (363, 364, 365), (366, 367, 368), (368, 363, 366), (369, 370, 363), (363, 371, 369), (364, 363, 370), (372, 373, 374), (374, 364, 372), (364, 375, 372), (365, 364, 376), (364, 377, 378), (364, 379, 377), (378, 376, 364), (366, 380, 381), (366, 365, 382), (382, 383, 366), (383, 380, 366), (381, 384, 366), (367, 366, 385), (385, 386, 367), (386, 387, 367), (387, 388, 367), (384, 385, 366), (382, 365, 389), (376, 389, 365), (374, 379, 364), (370, 375, 364), (368, 371, 363), (365, 366, 363), (390, 391, 392), (391, 393, 392), (392, 394, 390), (395, 396, 397), (397, 390, 395), (398, 399, 400), (398, 401, 399), (390, 402, 398), (390, 403, 404), (390, 405, 403), (390, 406, 407), (407, 405, 390), (390, 400, 406), (391, 404, 408), (408, 409, 391), (410, 391, 411), (391, 412, 411), (411, 413, 410), (410, 393, 391), (409, 412, 391), (404, 391, 390), (400, 390, 398), (397, 402, 390), (394, 395, 390), (414, 415, 416), (416, 417, 414), (414, 418, 415), (414, 419, 418), (420, 421, 422), (421, 423, 422), (422, 424, 420), (423, 425, 426), (423, 421, 427), (427, 425, 423), (426, 428, 423), (428, 429, 423), (420, 414, 421), (417, 421, 414), (430, 431, 432), (430, 433, 431), (430, 434, 433), (430, 435, 434), (432, 436, 430), (437, 438, 439), (437, 440, 441), (437, 442, 440), (441, 438, 437), (437, 443, 442), (444, 445, 446), (446, 435, 444), (435, 447, 444), (446, 437, 435), (439, 435, 437), (430, 447, 435), (448, 449, 450), (451, 452, 453), (454, 455, 456), (457, 458, 448), (457, 451, 459), (451, 460, 452), (461, 462, 463), (461, 464, 465), (466, 467, 468), (455, 454, 469), (456, 470, 454), (459, 458, 457), (451, 471, 460), (471, 451, 472), (463, 472, 461), (461, 473, 474), (465, 475, 461), (466, 476, 467), (466, 477, 478), (466, 479, 480), (470, 481, 454), (482, 466, 483), (453, 459, 451), (472, 484, 485), (474, 462, 461), (475, 486, 461), (487, 488, 489), (490, 487, 491), (466, 492, 476), (478, 493, 466), (466, 482, 479), (483, 455, 482), (472, 485, 471), (486, 473, 461), (464, 494, 495), (489, 496, 487), (491, 466, 490), (449, 497, 498), (493, 492, 466), (469, 482, 455), (463, 484, 472), (495, 499, 464), (488, 494, 464), (491, 483, 466), (449, 500, 501), (498, 502, 449), (480, 477, 466), (457, 450, 503), (499, 465, 464), (496, 491, 487), (466, 504, 505), (504, 466, 449), (502, 500, 449), (503, 468, 457), (464, 489, 488), (449, 506, 504), (449, 448, 497), (450, 457, 448), (501, 506, 449), (505, 490, 466), (468, 503, 466), (507, 508, 509), (509, 510, 507), (511, 512, 513), (512, 511, 514), (514, 515, 512), (514, 516, 515), (517, 518, 515), (515, 516, 517), (513, 519, 511), (520, 521, 522), (522, 523, 520), (524, 525, 526), (526, 527, 524), (524, 528, 525), (529, 530, 527), (527, 526, 529), (531, 525, 528), (532, 533, 534), (534, 529, 532), (534, 530, 529), (528, 535, 531), (536, 537, 538), (538, 539, 536), (540, 541, 542), (539, 542, 541), (541, 536, 539), (542, 543, 540), (537, 544, 538), (545, 546, 547), (547, 548, 545), (549, 550, 551), (551, 552, 549), (551, 553, 552), (553, 545, 552), (548, 552, 545), (554, 555, 556), (554, 557, 555), (556, 558, 554), (558, 559, 560), (556, 561, 558), (562, 563, 564), (562, 565, 566), (558, 567, 568), (558, 569, 559), (560, 567, 558), (554, 570, 557), (554, 571, 572), (562, 573, 574), (566, 563, 562), (575, 576, 577), (572, 570, 554), (554, 578, 579), (554, 580, 581), (564, 573, 562), (577, 562, 575), (577, 565, 562), (575, 582, 583), (575, 584, 585), (561, 569, 558), (554, 586, 578), (579, 571, 554), (581, 587, 554), (562, 588, 589), (562, 590, 591), (574, 590, 562), (585, 582, 575), (575, 558, 592), (568, 593, 558), (587, 586, 554), (589, 554, 562), (589, 580, 554), (591, 594, 562), (594, 588, 562), (583, 576, 575), (592, 595, 575), (596, 581, 580), (595, 584, 575), (597, 592, 593), (580, 598, 596), (593, 592, 558), (593, 599, 597), (600, 601, 602), (603, 604, 601), (601, 604, 602), (602, 605, 600), (601, 606, 603), (607, 608, 609), (610, 611, 612), (611, 610, 608), (608, 613, 611), (607, 614, 613), (613, 608, 607), (612, 615, 610), (609, 616, 607), (617, 618, 619), (619, 620, 617), (621, 622, 620), (620, 623, 621), (619, 623, 620), (624, 625, 626), (626, 627, 624), (628, 629, 630), (628, 631, 632), (633, 632, 631), (634, 635, 636), (636, 633, 634), (631, 634, 633), (632, 637, 628), (630, 631, 628), (638, 639, 640), (640, 639, 641), (642, 641, 643), (643, 644, 642), (641, 642, 640), (640, 645, 638), (645, 646, 638), (647, 648, 649), (649, 650, 647), (651, 652, 653), (653, 654, 651), (655, 656, 657), (657, 658, 655), (657, 659, 658), (660, 661, 662), (663, 660, 664), (664, 665, 663), (666, 667, 663), (663, 665, 666), (666, 668, 667), (662, 664, 660), (669, 670, 671), (670, 672, 671), (671, 673, 669), (674, 675, 676), (676, 677, 674), (678, 679, 680), (678, 674, 677), (677, 681, 678), (678, 682, 674), (681, 679, 678), (683, 678, 684), (684, 685, 683), (685, 686, 683), (680, 684, 678), (676, 687, 677), (688, 689, 690), (691, 692, 693), (694, 695, 689), (689, 688, 694), (694, 693, 696), (696, 697, 694), (697, 695, 694), (688, 698, 694), (693, 694, 691), (690, 699, 688), (700, 701, 702), (702, 703, 700), (704, 705, 706), (704, 707, 708), (704, 709, 705), (706, 710, 704), (704, 711, 707), (708, 712, 704), (704, 713, 709), (704, 714, 711), (710, 714, 704), (704, 715, 716), (712, 715, 704), (716, 717, 704), (716, 718, 717), (719, 720, 721), (722, 721, 723), (724, 723, 725), (726, 725, 727), (728, 727, 729), (730, 729, 731), (732, 731, 733), (734, 733, 735), (736, 735, 737), (738, 737, 739), (740, 739, 741), (742, 741, 743), (744, 743, 745), (746, 745, 747), (748, 747, 749), (750, 749, 751), (751, 752, 750), (749, 750, 748), (747, 748, 746), (745, 746, 744), (743, 744, 742), (741, 742, 740), (739, 740, 738), (737, 738, 736), (735, 736, 734), (733, 734, 732), (731, 732, 730), (729, 730, 728), (727, 728, 726), (725, 726, 724), (723, 724, 722), (721, 722, 719), (753, 754, 755), (755, 756, 753), (757, 758, 759), (759, 760, 757)])
me_mesh0.polygons.foreach_set('material_index', [0, 0, 0, 0, 0, 0, 0, 0, 0, 0, 0, 0, 0, 0, 0, 0, 0, 0, 0, 0, 0, 0, 0, 0, 0, 0, 0, 0, 0, 0, 0, 0, 0, 0, 0, 0, 0, 0, 0, 0, 0, 0, 0, 0, 0, 0, 0, 0, 0, 0, 0, 0, 0, 0, 0, 0, 0, 0, 0, 0, 0, 0, 0, 0, 0, 0, 0, 0, 0, 0, 0, 0, 0, 0, 0, 0, 0, 0, 0, 0, 0, 0, 0, 0, 0, 0, 0, 1, 1, 1, 1, 1, 1, 1, 1, 1, 1, 1, 1, 1, 1, 1, 1, 1, 1, 1, 1, 1, 1, 1, 1, 1, 1, 1, 1, 1, 1, 1, 1, 1, 1, 1, 1, 1, 1, 1, 1, 1, 1, 1, 1, 1, 1, 1, 1, 1, 1, 1, 1, 1, 1, 1, 1, 1, 1, 1, 1, 1, 1, 1, 1, 1, 1, 1, 1, 1, 1, 1, 1, 1, 1, 1, 0, 0, 0, 0, 0, 0, 0, 0, 0, 0, 0, 0, 0, 0, 0, 0, 0, 0, 0, 0, 0, 0, 0, 0, 0, 0, 0, 0, 0, 0, 0, 0, 0, 0, 0, 0, 0, 0, 0, 0, 0, 0, 0, 0, 0, 0, 0, 0, 0, 0, 0, 0, 0, 0, 0, 0, 0, 0, 0, 1, 1, 1, 1, 1, 1, 1, 1, 1, 1, 1, 1, 1, 1, 1, 1, 1, 1, 1, 1, 1, 1, 1, 1, 1, 1, 1, 1, 1, 1, 1, 1, 1, 1, 1, 1, 1, 1, 1, 1, 1, 1, 1, 1, 1, 1, 1, 1, 1, 1, 1, 1, 1, 1, 1, 1, 1, 1, 1, 1, 1, 1, 1, 1, 1, 1, 1, 1, 1, 1, 1, 1, 1, 1, 1, 1, 1, 1, 1, 1, 1, 1, 1, 1, 1, 1, 1, 1, 1, 1, 1, 1, 1, 1, 1, 1, 1, 1, 1, 1, 1, 1, 1, 1, 1, 1, 1, 1, 1, 1, 1, 1, 1, 1, 1, 1, 1, 1, 1, 1, 1, 1, 1, 1, 1, 1, 1, 1, 1, 1, 1, 1, 1, 1, 1, 1, 1, 1, 1, 1, 1, 1, 1, 1, 1, 1, 1, 1, 1, 1, 1, 1, 1, 1, 1, 1, 1, 1, 1, 1, 1, 1, 1, 1, 1, 1, 1, 1, 1, 1, 1, 1, 1, 1, 1, 1, 1, 1, 1, 1, 1, 1, 1, 1, 1, 1, 1, 1, 1, 1, 1, 1, 1, 1, 1, 1, 1, 1, 1, 1, 1, 1, 1, 1, 1, 1, 1, 1, 1, 1, 1, 1, 1, 1, 1, 1, 1, 1, 1, 1, 1, 1, 1, 1, 1, 1, 1, 1, 1, 1, 1, 1, 1, 1, 1, 1, 1, 1, 1, 1, 1, 1, 1, 1, 1, 1, 1, 1, 1, 1, 1, 1, 1, 1, 1, 1, 1, 1, 1, 1, 1, 1, 1, 1, 1, 1, 1, 1, 1, 1, 1, 1, 1, 1, 1, 1, 1, 1, 1, 1, 1, 1, 1, 1, 1, 1, 1, 1, 1, 1, 1, 1, 1, 1, 1, 1, 1, 1, 1, 1, 1, 1, 1, 1, 1, 1, 1, 1, 1, 1, 1, 1, 1, 1, 1, 1, 1, 1, 1, 1, 1, 1, 1, 1, 1, 1, 1, 1, 1, 1, 1, 1, 1, 1, 1, 1, 1, 1, 1, 1, 1, 1, 1, 1, 1, 1, 1, 1, 1, 1, 1, 1, 1, 1, 1, 1, 1, 1, 1, 1, 1, 1, 1, 1, 1, 1, 1, 1, 1, 1, 1, 1, 1, 1, 1, 1, 1, 1, 1, 1, 1, 1, 1, 1, 1, 1, 1, 1, 1, 1, 1, 1, 1, 1, 1, 1, 1, 1, 1, 1, 1, 1, 1, 1, 1, 1, 1, 1, 1, 1, 1, 1, 1, 1, 1, 1, 1, 1, 1, 1, 1, 1, 1, 1, 1, 1, 1, 1, 1, 1, 1, 1, 1, 1, 1, 1, 1, 1, 1, 1, 1, 1, 1, 1, 1, 1, 1, 1, 1, 1, 1, 1, 1, 1, 1, 1, 1, 1, 1, 1, 1, 1, 1])
me_mesh0.materials.append(mat_0_745098_0_737255_0_729412_0_000000_0_000000)
me_mesh0.materials.append(mat_0_600000_0_600000_0_600000_0_000000_0_000000)
me_mesh0.update()
me_mesh0.normals_split_custom_set([tuple(v) for v in zip(*[iter([-0.9967, -0.002204, 0.08095, -0.9967, -0.002207, 0.08094, -0.9967, -0.002196, 0.08095, -0.9967, -0.0022, 0.08095, -0.9967, -0.002195, 0.08095, -0.9967, -0.002201, 0.08095, -0.9967, -0.002196, 0.08095, -0.9967, -0.002203, 0.08095, -0.9967, -0.002203, 0.08095, -0.9967, -0.0022, 0.08095, -0.9967, -0.002196, 0.08095, -0.9967, -0.002207, 0.08094, -0.9967, -0.002195, 0.08095, -0.9967, -0.002206, 0.08094, -0.9967, -0.002205, 0.08095, -0.9967, -0.002198, 0.08094, -0.9967, -0.002195, 0.08095, -0.9967, -0.002213, 0.08094, -0.9967, -0.002197, 0.08095, -0.9967, -0.002205, 0.08095, -0.9967, -0.002203, 0.08095, -0.9967, -0.002206, 0.08094, -0.9967, -0.002204, 0.08095, -0.9967, -0.002204, 0.08094, -0.9967, -0.002204, 0.08095, -0.9967, -0.0022, 0.08095, -0.9967, -0.002198, 0.08095, -0.9967, -0.002202, 0.08095, -0.9967, -0.002198, 0.08095, -0.9967, -0.002202, 0.08095, -0.9967, -0.002196, 0.08095, -0.9967, -0.002196, 0.08095, -0.9967, -0.002198, 0.08095, -0.9967, -0.002202, 0.08095, -0.9967, -0.002204, 0.08095, -0.9967, -0.002208, 0.08094, -0.9967, -0.002198, 0.08095, -0.9967, -0.002203, 0.08095, -0.9967, -0.002204, 0.08094, -0.9967, -0.002204, 0.08095, -0.9967, -0.002197, 0.08095, -0.9967, -0.002202, 0.08095, -0.9967, -0.002197, 0.08095, -0.9967, -0.002201, 0.08095, -0.9967, -0.002198, 0.08095, -0.9967, -0.002197, 0.08095, -0.9967, -0.002198, 0.08095, -0.9967, -0.00221, 0.08094, -0.9967, -0.002195, 0.08095, -0.9967, -0.002201, 0.08095, -0.9967, -0.002206, 0.08094, -0.9967, -0.002195, 0.08095, -0.9967, -0.0022, 0.08095, -0.9967, -0.002201, 0.08095, -0.9967, -0.002203, 0.08094, -0.9967, -0.002201, 0.08095, -0.9967, -0.002202, 0.08095, -0.9967, -0.0022, 0.08095, -0.9967, -0.002201, 0.08095, -0.9967, -0.002208, 0.08094, -0.9967, -0.002193, 0.08095, -0.9967, -0.002199, 0.08095, -0.9967, -0.002204, 0.08095, -0.9967, -0.002199, 0.08095, -0.9967, -0.002204, 0.08095, -0.9967, -0.002201, 0.08095, -0.9967, -0.0022, 0.08095, -0.9967, -0.002199, 0.08095, -0.9967, -0.002199, 0.08095, -0.9967, -0.002199, 0.08095, -0.9967, -0.002201, 0.08095, -0.9967, -0.00221, 0.08094, -0.9967, -0.0022, 0.08095, -0.9967, -0.002197, 0.08095, -0.9967, -0.002212, 0.08094, -0.9967, -0.002199, 0.08095, -0.9967, -0.002206, 0.08094, -0.9967, -0.002202, 0.08095, -0.9967, -0.002202, 0.08095, -0.9967, -0.002197, 0.08095, -0.9967, -0.002211, 0.08094, -0.9967, -0.002204, 0.08095, -0.9967, -0.002201, 0.08095, -0.9967, -0.00221, 0.08094, -0.9967, -0.002198, 0.08095, -0.9967, -0.002199, 0.08095, -0.9967, -0.002206, 0.08094, -0.7038, -0.7058, 0.0808, -0.7038, -0.7058, 0.08081, -0.7126, -0.698, -0.07132, -0.7126, -0.698, -0.07133, -0.7126, -0.698, -0.07133, -0.7213, -0.6567, -0.22, -0.7213, -0.6567, -0.22, -0.7213, -0.6567, -0.22, -0.7296, -0.5829, -0.3576, -0.7296, -0.5829, -0.3576, -0.7296, -0.5829, -0.3576, -0.7369, -0.4792, -0.4769, -0.7369, -0.4792, -0.4769, -0.7369, -0.4792, -0.4769, -0.7427, -0.3501, -0.5708, -0.7427, -0.3501, -0.5708, -0.7427, -0.3501, -0.5708, -0.7468, -0.2021, -0.6336, -0.7468, -0.2021, -0.6336, -0.7468, -0.2021, -0.6336, -0.7487, -0.04287, -0.6615, -0.7487, -0.04286, -0.6615, -0.7487, -0.04286, -0.6615, -0.7485, 0.1187, -0.6525, -0.7485, 0.1187, -0.6525, -0.7485, 0.1187, -0.6525, -0.746, 0.2737, -0.6071, -0.746, 0.2737, -0.6071, -0.746, 0.2737, -0.6071, -0.7414, 0.4136, -0.5284, -0.7414, 0.4137, -0.5284, -0.7414, 0.4137, -0.5284, -0.7352, 0.5313, -0.421, -0.7352, 0.5313, -0.421, -0.7352, 0.5313, -0.421, -0.7276, 0.621, -0.2915, -0.7276, 0.621, -0.2915, -0.7276, 0.621, -0.2915, -0.7192, 0.6791, -0.147, -0.7192, 0.6791, -0.147, -0.7192, 0.6791, -0.147, -0.7104, 0.7038, 0.004794, -0.7104, 0.7038, 0.004782, -0.7104, 0.7038, 0.004781, -0.7016, 0.6952, 0.1564, -0.7016, 0.6952, 0.1564, -0.7016, 0.6952, 0.1564, -0.6934, 0.6547, 0.301, -0.6934, 0.6547, 0.3009, -0.6934, 0.6547, 0.3009, -0.6859, 0.5854, 0.4323, -0.6859, 0.5854, 0.4323, -0.6859, 0.5854, 0.4323, -0.6795, 0.491, 0.5452, -0.6795, 0.491, 0.5452, -0.6795, 0.491, 0.5452, -0.6743, 0.3762, 0.6354, -0.6743, 0.3762, 0.6354, -0.6743, 0.3762, 0.6354, -0.6706, 0.2461, 0.6998, -0.6706, 0.2461, 0.6998, -0.6706, 0.2461, 0.6998, -0.6684, 0.106, 0.7362, -0.6684, 0.106, 0.7362, -0.6684, 0.106, 0.7362, -0.6678, -0.03825, 0.7434, -0.6678, -0.03822, 0.7434, -0.6678, -0.03822, 0.7434, -0.6688, -0.181, 0.7211, -0.6688, -0.181, 0.7211, -0.6688, -0.181, 0.7211, -0.6714, -0.3165, 0.6701, -0.6714, -0.3165, 0.6701, -0.6714, -0.3165, 0.6701, -0.6755, -0.4393, 0.5922, -0.6755, -0.4393, 0.5923, -0.6755, -0.4393, 0.5923, -0.6809, -0.5441, 0.4902, -0.681, -0.5441, 0.4902, -0.6809, -0.5441, 0.4902, -0.6877, -0.6261, 0.3676, -0.6877, -0.6261, 0.3676, -0.6876, -0.6261, 0.3676, -0.6954, -0.6811, 0.2293, -0.6954, -0.6811, 0.2293, -0.6954, -0.6811, 0.2293, -0.7038, -0.7058, 0.08079, -0.7038, -0.7058, 0.0808, -0.7038, -0.7058, 0.0808, -0.6954, -0.6811, 0.2293, -0.6954, -0.6811, 0.2293, -0.6954, -0.6811, 0.2293, -0.6876, -0.6261, 0.3676, -0.6877, -0.6261, 0.3676, -0.6877, -0.6261, 0.3676, -0.681, -0.5441, 0.4902, -0.681, -0.5441, 0.4902, -0.681, -0.5441, 0.4902, -0.6755, -0.4393, 0.5922, -0.6755, -0.4393, 0.5922, -0.6755, -0.4393, 0.5922, -0.6714, -0.3165, 0.6701, -0.6714, -0.3165, 0.6701, -0.6714, -0.3165, 0.6701, -0.6688, -0.181, 0.7211, -0.6688, -0.181, 0.7211, -0.6688, -0.181, 0.7211, -0.6678, -0.03822, 0.7434, -0.6678, -0.03823, 0.7433, -0.6678, -0.03823, 0.7433, -0.6684, 0.106, 0.7362, -0.6684, 0.106, 0.7362, -0.6684, 0.106, 0.7362, -0.6706, 0.2461, 0.6998, -0.6706, 0.2461, 0.6998, -0.6706, 0.2461, 0.6998, -0.6743, 0.3762, 0.6354, -0.6743, 0.3762, 0.6354, -0.6743, 0.3762, 0.6354, -0.6795, 0.4911, 0.5452, -0.6795, 0.491, 0.5452, -0.6795, 0.491, 0.5452, -0.6859, 0.5854, 0.4323, -0.6859, 0.5854, 0.4323, -0.6859, 0.5854, 0.4323, -0.6934, 0.6547, 0.3009, -0.6934, 0.6547, 0.301, -0.6934, 0.6547, 0.301, -0.7016, 0.6952, 0.1564, -0.7016, 0.6952, 0.1564, -0.7016, 0.6952, 0.1564, -0.7104, 0.7038, 0.004779, -0.7104, 0.7038, 0.004769, -0.7104, 0.7038, 0.00477, -0.7192, 0.6791, -0.147, -0.7192, 0.6791, -0.147, -0.7192, 0.6791, -0.147, -0.7276, 0.621, -0.2915, -0.7276, 0.621, -0.2915, -0.7276, 0.621, -0.2915, -0.7352, 0.5313, -0.421, -0.7352, 0.5313, -0.421, -0.7352, 0.5313, -0.421, -0.7414, 0.4136, -0.5284, -0.7414, 0.4137, -0.5284, -0.7414, 0.4137, -0.5284, -0.746, 0.2737, -0.6071, -0.746, 0.2737, -0.6071, -0.746, 0.2737, -0.6071, -0.7485, 0.1187, -0.6525, -0.7485, 0.1187, -0.6525, -0.7485, 0.1187, -0.6525, -0.7487, -0.04286, -0.6615, -0.7487, -0.04288, -0.6615, -0.7487, -0.04288, -0.6615, -0.7468, -0.2021, -0.6336, -0.7468, -0.2021, -0.6336, -0.7468, -0.2021, -0.6336, -0.7427, -0.3501, -0.5708, -0.7427, -0.3501, -0.5708, -0.7427, -0.3501, -0.5708, -0.7369, -0.4792, -0.4769, -0.7369, -0.4792, -0.4769, -0.7369, -0.4792, -0.4769, -0.7296, -0.583, -0.3576, -0.7296, -0.5829, -0.3576, -0.7296, -0.5829, -0.3576, -0.7213, -0.6567, -0.22, -0.7213, -0.6568, -0.22, -0.7213, -0.6568, -0.22, -0.7126, -0.698, -0.07133, -0.7126, -0.698, -0.07132, -0.7126, -0.698, -0.07132, -0.7038, -0.7058, 0.08082, -0.0001777, -0.9642, -0.2652, -0.0001777, -0.9642, -0.2652, -0.0001918, -0.9642, -0.2652, -0.0001827, -0.9642, -0.2652, 0.0, -0.9642, -0.2652, -0.0001881, -0.9642, -0.2652, -0.0001816, -0.9361, -0.3517, -0.0001898, -0.9361, -0.3517, -0.0001789, -0.9361, -0.3517, 0.0, -0.9361, -0.3517, -0.0001804, -0.9361, -0.3517, -0.0001846, -0.9361, -0.3517, -0.0001899, -0.9361, -0.3517, -0.0001841, -0.9361, -0.3517, -0.0001877, -0.9361, -0.3517, -0.000179, -0.9906, -0.1369, -0.000177, -0.9906, -0.1369, -0.0001774, -0.9906, -0.1369, -5.059e-07, -0.9906, -0.1369, -0.0001759, -0.9906, -0.1369, -0.0001836, -0.9906, -0.1369, -0.0001819, -0.9906, -0.1369, -0.0001831, -0.9906, -0.1369, -0.0001864, -0.9906, -0.1369, -0.0001831, -0.9906, -0.1369, -0.0001807, -0.9906, -0.1369, -0.0001859, -0.9906, -0.1369, -0.0001771, -0.9906, -0.1369, 0.0, -0.9906, -0.1369, -0.0001874, -0.9906, -0.1369, -0.0001845, -0.9906, -0.1369, -0.0001824, -0.9906, -0.1369, -0.0001844, -0.9906, -0.1369, -0.0001832, -0.9906, -0.1369, -0.0001858, -0.9906, -0.1369, -0.0001793, -0.9906, -0.1369, -0.02207, -0.9691, -0.2455, -0.04112, -0.9681, -0.2471, -0.04064, -0.9586, -0.2819, -0.02207, -0.9691, -0.2455, -0.04113, -0.9686, -0.2453, -0.04111, -0.9681, -0.2471, -0.0002036, -0.9906, -0.1369, -0.04148, -0.9725, -0.2291, -0.04114, -0.9686, -0.2453, -0.0002007, -0.9906, -0.1369, -0.04191, -0.9785, -0.2021, -0.0418, -0.9767, -0.2105, -0.0002001, -0.9906, -0.1369, -0.042, -0.9809, -0.1901, -0.04191, -0.9785, -0.2021, -0.04179, -0.9767, -0.2106, -0.04147, -0.9725, -0.2291, -0.000212, -0.9906, -0.1369, -0.0002129, -0.9906, -0.1369, -0.04199, -0.9814, -0.1874, -0.04199, -0.9809, -0.1901, -0.0002059, -0.9906, -0.1369, -0.04077, -0.9898, -0.1365, -0.04171, -0.986, -0.1614, -0.04171, -0.986, -0.1614, -0.04187, -0.9846, -0.1697, -0.000209, -0.9906, -0.1369, -0.04187, -0.9846, -0.1698, -0.04197, -0.983, -0.1785, -0.0002049, -0.9906, -0.1369, -0.04197, -0.983, -0.1785, -0.042, -0.9814, -0.1874, -0.0001904, -0.9906, -0.1369, -0.04114, -0.9686, -0.2453, -0.0221, -0.9691, -0.2455, -0.0002164, -0.9906, -0.1369, -0.04066, -0.9586, -0.2819, -0.04514, -0.9352, -0.3513, -0.02206, -0.9691, -0.2455, 0.02171, -0.9692, -0.2455, 0.04475, -0.9352, -0.3513, 0.04031, -0.9586, -0.2819, 0.0403, -0.9586, -0.2819, 0.04075, -0.9681, -0.2471, 0.0217, -0.9692, -0.2455, -0.0001586, -0.9906, -0.1369, 0.04151, -0.9846, -0.1697, 0.04134, -0.986, -0.1614, -0.0001716, -0.9906, -0.1369, 0.04161, -0.9831, -0.1785, 0.04152, -0.9846, -0.1697, -0.00017, -0.9906, -0.1369, 0.04164, -0.9814, -0.1874, 0.04161, -0.9831, -0.1785, -0.0001705, -0.9906, -0.1369, 0.04111, -0.9725, -0.2291, 0.04145, -0.9767, -0.2105, 0.04145, -0.9767, -0.2105, 0.04154, -0.9785, -0.2022, -0.0001538, -0.9906, -0.1369, -0.0001543, -0.9906, -0.1369, 0.0217, -0.9692, -0.2455, 0.04076, -0.9686, -0.2453, 0.04078, -0.9686, -0.2453, 0.04111, -0.9725, -0.2291, -0.0001675, -0.9906, -0.1369, 0.04154, -0.9785, -0.2021, 0.04163, -0.9809, -0.1902, -0.0001569, -0.9906, -0.1369, 0.04163, -0.9809, -0.1901, 0.04163, -0.9814, -0.1874, -0.0001696, -0.9906, -0.1369, 0.04135, -0.986, -0.1614, 0.0404, -0.9898, -0.1365, -0.0001519, -0.9906, -0.1369, 0.04073, -0.9681, -0.2472, 0.04077, -0.9686, -0.2453, 0.0217, -0.9691, -0.2455, -0.0001867, -0.9863, -0.1651, -0.0001776, -0.9863, -0.1651, -0.0001769, -0.9863, -0.1651, -0.0001794, -0.9863, -0.1651, -0.0001875, -0.9863, -0.1651, -0.0001889, -0.9863, -0.1651, -0.0001794, -0.9863, -0.1651, -0.0001803, -0.9863, -0.1651, -0.0001854, -0.9863, -0.1651, -0.0001859, -0.9863, -0.1651, -0.000188, -0.9863, -0.1651, -0.0001786, -0.9863, -0.1651, -0.000183, -0.9863, -0.1651, -0.0001818, -0.9863, -0.1651, -0.0001807, -0.9863, -0.1651, -0.0001869, -0.9863, -0.1651, -0.0001784, -0.9863, -0.1651, -0.0001821, -0.9863, -0.1651, -0.0001837, -0.9863, -0.1651, -0.0001771, -0.9863, -0.1651, -0.0001854, -0.9863, -0.1651, -0.0001833, -0.9863, -0.1651, -0.0001837, -0.9863, -0.1651, -0.0001896, -0.9863, -0.1651, -0.0001785, -0.9863, -0.1651, -0.0001908, -0.9863, -0.1651, -0.0001882, -0.9863, -0.1651, -0.0001842, -0.9863, -0.1651, -0.0001772, -0.9863, -0.1651, -0.0001769, -0.9863, -0.1651, -0.0001881, -0.9863, -0.1651, -0.0001832, -0.9863, -0.1651, -0.000185, -0.9863, -0.1651, -0.0001837, -0.9863, -0.1651, -0.0001791, -0.9863, -0.1651, -0.0001835, -0.9863, -0.1651, -0.0001795, -0.9863, -0.1651, -4.071e-07, -0.9863, -0.1651, -0.0001782, -0.9863, -0.1651, -0.0001774, -0.9906, -0.1369, -0.000186, -0.9906, -0.1369, -0.0001896, -0.9906, -0.1369, -0.0001902, -0.9906, -0.1369, 0.0, -0.9906, -0.1369, -0.0001758, -0.9906, -0.1369, -0.0001887, -0.9906, -0.1369, -0.04028, -0.9898, -0.1367, -0.04049, -0.9898, -0.1367, -0.0001837, -0.9906, -0.1369, -0.0001904, -0.9906, -0.1369, 0.04012, -0.9898, -0.1367, 0.04013, -0.9898, -0.1367, 0.03992, -0.9898, -0.1367, -0.0001767, -0.9906, -0.1369, -0.04049, -0.9898, -0.1367, -0.0001828, -0.9906, -0.1369, -0.0001798, -0.9906, -0.1369, -0.0003079, -0.9906, -0.1369, -0.03748, -0.9942, -0.1003, -0.03889, -0.9933, -0.1085, -0.0002985, -0.9906, -0.1369, -0.02924, -0.9969, -0.07365, -0.03448, -0.9955, -0.08805, -0.03448, -0.9955, -0.08805, -0.03748, -0.9942, -0.1004, -0.000311, -0.9906, -0.1369, -0.0389, -0.9933, -0.1085, -0.04006, -0.9922, -0.1182, -0.0002969, -0.9906, -0.1369, -0.0003074, -0.9906, -0.1369, -0.01119, -0.9986, -0.05097, -0.02367, -0.9977, -0.06343, -0.02365, -0.9977, -0.06344, -0.02924, -0.9969, -0.07368, -0.0003046, -0.9906, -0.1369, -0.0003006, -0.9906, -0.1369, -0.00154, -0.9988, -0.04832, -0.0112, -0.9986, -0.051, -0.04008, -0.9922, -0.1181, -0.04048, -0.9916, -0.1232, -0.0003032, -0.9906, -0.1369, -0.04049, -0.9916, -0.1232, -0.04127, -0.9898, -0.1367, -0.0003016, -0.9906, -0.1369, -5.858e-05, -0.9906, -0.1369, 0.02887, -0.9969, -0.07367, 0.0233, -0.9977, -0.06341, -7.004e-05, -0.9906, -0.1369, 0.03712, -0.9943, -0.1003, 0.03411, -0.9955, -0.08804, -6.114e-05, -0.9906, -0.1369, 0.03971, -0.9922, -0.1181, 0.03853, -0.9933, -0.1085, 0.03854, -0.9933, -0.1085, 0.03712, -0.9943, -0.1003, -4.832e-05, -0.9906, -0.1369, -5.282e-05, -0.9906, -0.1369, 0.04013, -0.9916, -0.1232, 0.03971, -0.9922, -0.1181, 0.03412, -0.9955, -0.08804, 0.02887, -0.9969, -0.07367, -5.923e-05, -0.9906, -0.1369, 0.0233, -0.9977, -0.06344, 0.01083, -0.9986, -0.05101, -5.836e-05, -0.9906, -0.1369, -6.449e-05, -0.9906, -0.1369, 0.0409, -0.9898, -0.1368, 0.04012, -0.9916, -0.1232, 0.01084, -0.9986, -0.05098, 0.001175, -0.9988, -0.04833, -6.33e-05, -0.9906, -0.1369, -0.000177, -0.9967, 0.08075, -0.0001784, -0.9967, 0.08075, -0.0001852, -0.9571, 0.2896, -0.000177, -0.9571, 0.2896, -0.0001762, -0.9571, 0.2896, -0.0001847, -0.8759, 0.4824, -0.0001707, -0.8759, 0.4824, -0.0001723, -0.8759, 0.4824, -0.0001734, -0.7583, 0.6519, -0.0001722, -0.7583, 0.6519, -0.0001689, -0.7583, 0.6519, -0.0001551, -0.6102, 0.7922, -0.0001692, -0.6102, 0.7922, -0.000168, -0.6102, 0.7922, -0.000168, -0.4384, 0.8988, -0.0001836, -0.25, 0.9682, -0.0001637, -0.4384, 0.8988, -0.0001823, -0.3686, 0.9296, -0.000167, -0.4384, 0.8988, -0.000167, -0.4384, 0.8988, -0.0001702, -0.3686, 0.9296, -0.0001683, -0.25, 0.9682, -0.0001597, -0.25, 0.9682, -0.0001535, -0.05213, 0.9986, -0.0001674, -0.05211, 0.9986, -0.0001576, -0.05211, 0.9986, -0.0001633, 0.1478, 0.989, -0.0001734, 0.1478, 0.989, -0.000164, 0.1478, 0.989, -0.0001656, 0.3422, 0.9396, -0.0001738, 0.3422, 0.9396, -0.0001453, 0.3422, 0.9396, -0.0001703, 0.5239, 0.8518, -0.0001666, 0.5239, 0.8518, -0.0001385, 0.5239, 0.8518, -0.0001654, 0.6854, 0.7282, -0.0001835, 0.6854, 0.7281, -0.0001502, 0.6854, 0.7281, -0.0001738, 0.8199, 0.5725, -0.0001678, 0.8199, 0.5725, -0.0001596, 0.8199, 0.5725, -0.0001765, 0.9208, 0.3901, -0.0001749, 0.9208, 0.3901, -0.0001668, 0.9208, 0.3901, -0.0001764, 0.9823, 0.1875, -0.0001824, 0.9823, 0.1875, -0.0001707, 0.9823, 0.1875, -0.0001807, 0.9996, -0.02713, -0.0001794, 0.9996, -0.02713, -0.0001714, 0.9996, -0.02713, -0.0001855, 0.9697, -0.2442, -0.0001779, 0.9697, -0.2442, -0.000169, 0.9697, -0.2442, -0.0001855, 0.8915, -0.453, -0.0001988, 0.8915, -0.4531, -0.0001628, 0.8915, -0.4531, -0.0001871, 0.7665, -0.6423, -0.0001845, 0.7665, -0.6423, -0.0002019, 0.7665, -0.6423, -0.0001872, 0.5994, -0.8004, -0.0001967, 0.5994, -0.8005, -0.0002078, 0.5994, -0.8005, -0.0001921, 0.3981, -0.9173, -0.0001961, 0.3981, -0.9173, -0.0001855, 0.3981, -0.9173, -0.0001857, 0.1735, -0.9848, -0.0001888, 0.1735, -0.9848, -0.0001952, 0.1735, -0.9848, -0.0002007, -0.06132, -0.9981, -0.0001889, -0.06132, -0.9981, -0.0001937, -0.06132, -0.9981, -0.0001864, -0.2924, -0.9563, -0.0001914, -0.2924, -0.9563, -0.0001935, -0.2924, -0.9563, -0.0001835, -0.506, -0.8626, -0.000193, -0.506, -0.8626, -0.0001911, -0.506, -0.8626, -0.0001961, -0.6903, -0.7236, -0.0001879, -0.6902, -0.7236, -0.000192, -0.6902, -0.7236, -0.0001803, -0.836, -0.5487, -0.0001867, -0.836, -0.5487, -0.000187, -0.836, -0.5487, -0.0001855, -0.9372, -0.3489, -0.0001832, -0.9372, -0.3489, -0.0001821, -0.9372, -0.3489, -0.0001614, -0.9908, -0.1354, -0.0001828, -0.9908, -0.1354, -0.00018, -0.9908, -0.1354, -0.0001885, -0.9967, 0.08077, -0.0001628, -0.9967, 0.08078, -0.0001532, -0.9967, 0.08078, -0.0001842, -0.9908, -0.1354, -0.0001671, -0.9908, -0.1354, -0.0001533, -0.9908, -0.1354, -0.0001854, -0.9372, -0.3489, -0.0001882, -0.9372, -0.3489, -0.0001768, -0.9372, -0.3489, -0.0001889, -0.836, -0.5487, -0.0001818, -0.836, -0.5487, -0.0001946, -0.836, -0.5487, -0.0001891, -0.6902, -0.7236, -0.0001936, -0.6902, -0.7236, -0.0001821, -0.6902, -0.7236, -0.0001971, -0.506, -0.8625, -0.0001794, -0.506, -0.8625, -0.0001879, -0.506, -0.8625, -0.0002009, -0.2923, -0.9563, -0.0001995, -0.2924, -0.9563, -0.0001859, -0.2924, -0.9563, -0.0001916, -0.06133, -0.9981, -0.0001885, -0.06132, -0.9981, -0.0001937, -0.06132, -0.9981, -0.0002076, 0.1735, -0.9848, -0.000187, 0.1735, -0.9848, -0.0001892, 0.1735, -0.9848, -0.000188, 0.3981, -0.9173, -0.0001983, 0.3981, -0.9173, -0.0001864, 0.3981, -0.9173, -0.0001835, 0.5994, -0.8004, -0.000195, 0.5994, -0.8005, -0.0001909, 0.5994, -0.8005, -0.0001934, 0.7665, -0.6423, -0.0001866, 0.7665, -0.6423, -0.000189, 0.7665, -0.6423, -0.0001776, 0.8915, -0.4531, -0.0001843, 0.8915, -0.4531, -0.0001837, 0.8915, -0.4531, -0.0001841, 0.9697, -0.2442, -0.0001835, 0.9697, -0.2442, -0.0001853, 0.9697, -0.2442, -0.0001851, 0.9996, -0.02712, -0.0001809, 0.9996, -0.02713, -0.0001821, 0.9996, -0.02713, -0.0001905, 0.9823, 0.1875, -0.000178, 0.9823, 0.1875, -0.0001752, 0.9823, 0.1875, -0.0001806, 0.9208, 0.3901, -0.0001732, 0.9208, 0.3901, -0.0001721, 0.9208, 0.3901, -0.0001736, 0.8199, 0.5725, -0.0001709, 0.8199, 0.5725, -0.0001722, 0.8199, 0.5725, -0.0001639, 0.6854, 0.7281, -0.0001704, 0.6854, 0.7282, -0.0001665, 0.6854, 0.7282, -0.0001746, 0.5239, 0.8518, -0.0001633, 0.5239, 0.8518, -0.0001713, 0.5239, 0.8518, -0.0001613, 0.3422, 0.9396, -0.0001642, 0.3422, 0.9396, -0.0001652, 0.3422, 0.9396, -0.0001663, 0.1478, 0.989, -0.0001677, 0.1478, 0.989, -0.0001713, 0.1478, 0.989, -0.0001647, -0.05211, 0.9986, -0.0001644, -0.05213, 0.9986, -0.0001532, -0.05213, 0.9986, -0.0001707, -0.25, 0.9682, -0.0001674, -0.3686, 0.9296, -0.0001636, -0.25, 0.9683, -0.000163, -0.25, 0.9683, -0.000166, -0.4384, 0.8988, -0.0001561, -0.4384, 0.8988, -0.0001711, -0.6102, 0.7923, -0.0001578, -0.6102, 0.7922, -0.000149, -0.6102, 0.7922, -0.0001723, -0.7583, 0.6519, -0.0001739, -0.7583, 0.6519, -0.0001608, -0.7583, 0.6519, -0.0001701, -0.8759, 0.4824, -0.0001577, -0.8759, 0.4824, -0.0001447, -0.8759, 0.4824, -0.000178, -0.9571, 0.2896, -0.0001598, -0.9571, 0.2896, -0.000177, -0.9571, 0.2896, -0.0001773, -0.9967, 0.08079, -0.0001772, -0.9902, -0.1396, -0.0001777, -0.9902, -0.1396, -0.0001809, -0.9902, -0.1396, -0.0001854, -0.9902, -0.1396, -0.000186, -0.9902, -0.1396, -0.0001856, -0.9902, -0.1396, -0.0001764, -0.9902, -0.1396, -0.0001791, -0.9902, -0.1396, -0.0001751, -0.9902, -0.1396, -0.0001813, -0.9902, -0.1396, -0.0001759, -0.9902, -0.1396, -0.0001858, -0.9902, -0.1396, -0.0001824, -0.9902, -0.1397, -0.0001803, -0.9902, -0.1397, -0.0001844, -0.9902, -0.1397, -0.0001747, -0.9902, -0.1396, -0.0001871, -0.9902, -0.1396, -0.0001795, -0.9902, -0.1396, -0.0001827, -0.9902, -0.1396, -0.0001841, -0.9902, -0.1396, -0.0001859, -0.9902, -0.1396, -0.0001865, -0.9902, -0.1396, -0.0001794, -0.9902, -0.1396, -0.000185, -0.9902, -0.1396, -0.0001843, -0.9902, -0.1396, -0.0001864, -0.9902, -0.1396, -0.0001862, -0.9902, -0.1396, -0.0001848, -0.9902, -0.1396, 3.263e-07, -0.9902, -0.1396, -0.000181, -0.9902, -0.1396, -0.000179, -0.9902, -0.1397, -0.0001837, -0.9902, -0.1397, -0.0001772, -0.9902, -0.1397, -0.0001797, -0.9902, -0.1397, -0.0001817, -0.9902, -0.1397, -0.0001865, -0.9902, -0.1397, -0.0001825, -0.9902, -0.1396, -0.0001843, -0.9902, -0.1396, -0.0001798, -0.9902, -0.1396, -0.0001786, -0.9902, -0.1396, -0.000178, -0.9902, -0.1396, -0.000186, -0.9902, -0.1396, -0.0001882, -0.9902, -0.1397, -0.000181, -0.9902, -0.1397, -0.0001853, -0.9902, -0.1397, -0.000182, -0.9902, -0.1396, -0.0001869, -0.9902, -0.1396, -0.0001844, -0.9902, -0.1396, -0.0001812, -0.9902, -0.1396, -0.0001805, -0.9902, -0.1396, -0.0001837, -0.9902, -0.1396, -0.0001854, -0.9902, -0.1396, -0.0001867, -0.9902, -0.1396, -0.0001734, -0.9902, -0.1396, -0.0001754, -0.9902, -0.1396, -0.0001759, -0.9902, -0.1396, -0.0001779, -0.9902, -0.1396, -0.0001819, -0.9902, -0.1396, -0.0001769, -0.9902, -0.1396, -0.0001771, -0.9902, -0.1396, -0.0001821, -0.9902, -0.1397, -0.0001761, -0.9902, -0.1397, -0.0001843, -0.9902, -0.1397, -0.0001815, -0.9902, -0.1396, -0.0001857, -0.9902, -0.1396, -0.000179, -0.9902, -0.1396, -0.0001845, -0.9902, -0.1397, -0.0001785, -0.9902, -0.1397, -0.0001792, -0.9902, -0.1397, -0.0001778, -0.9906, -0.1369, -0.0001776, -0.9906, -0.1369, -0.0001813, -0.9906, -0.1369, -0.04758, 0.2325, -0.9714, -0.04758, 0.2325, -0.9714, -0.04759, 0.2325, -0.9714, -0.0001814, -0.9906, -0.1369, 0.01794, -0.9904, -0.1369, 0.01794, -0.9904, -0.1369, -0.0001797, -0.9906, -0.1369, -0.0001849, -0.9906, -0.1369, -0.0183, -0.9904, -0.1369, -0.0183, -0.9904, -0.1369, -0.01831, -0.9904, -0.1369, -0.0001765, -0.9906, -0.1369, 0.01794, -0.9904, -0.1369, -0.0001771, -0.9906, -0.1369, -0.0001873, -0.9906, -0.1369, 0.0472, 0.2325, -0.9714, 0.04719, 0.2325, -0.9714, 0.04719, 0.2325, -0.9714, 0.9967, -0.002204, 0.08095, 0.9967, -0.002201, 0.08095, 0.9967, -0.002208, 0.08094, 0.9967, -0.002203, 0.08094, 0.9967, -0.0022, 0.08094, 0.9967, -0.0022, 0.08094, 0.9967, -0.002199, 0.08094, 0.9967, -0.0022, 0.08094, 0.9967, -0.0022, 0.08094, 0.9967, -0.002208, 0.08095, 0.9967, -0.002206, 0.08095, 0.9967, -0.002201, 0.08095, 0.9967, -0.0022, 0.08095, 0.9967, -0.0022, 0.08095, 0.9967, -0.002206, 0.08094, 0.9967, -0.002201, 0.08098, 0.9967, -0.002206, 0.08094, 0.9967, -0.002205, 0.08097, 0.9967, -0.0022, 0.08095, 0.9967, -0.002205, 0.08094, 0.9967, -0.002203, 0.08095, 0.9967, -0.002202, 0.08095, 0.9967, -0.002197, 0.08095, 0.9967, -0.002206, 0.08094, 0.9967, -0.002207, 0.08095, 0.9967, -0.002201, 0.08095, 0.9967, -0.002208, 0.08095, 0.9967, -0.002206, 0.08094, 0.9967, -0.002205, 0.08095, 0.9967, -0.002202, 0.08095, 0.9967, -0.002209, 0.08094, 0.9967, -0.002195, 0.08094, 0.9967, -0.002203, 0.08094, 0.9967, -0.002201, 0.08094, 0.9967, -0.002201, 0.08094, 0.9967, -0.002202, 0.08094, 0.9967, -0.002206, 0.08094, 0.9967, -0.002206, 0.08094, 0.9967, -0.002206, 0.08094, 0.9967, -0.002202, 0.08095, 0.9967, -0.002196, 0.08095, 0.9967, -0.0022, 0.08095, 0.9967, -0.002207, 0.08095, 0.9967, -0.002204, 0.08095, 0.9967, -0.002202, 0.08095, 0.9967, -0.002195, 0.08095, 0.9967, -0.002202, 0.08095, 0.9967, -0.002197, 0.08095, 0.9967, -0.002197, 0.08095, 0.9967, -0.002203, 0.08095, 0.9967, -0.002204, 0.08095, 0.9967, -0.002205, 0.08095, 0.9967, -0.002205, 0.08095, 0.9967, -0.002203, 0.08095, 0.9967, -0.002202, 0.08095, 0.9967, -0.002201, 0.08095, 0.9967, -0.0022, 0.08095, 0.9967, -0.002202, 0.08095, 0.9967, -0.002204, 0.08095, 0.9967, -0.002194, 0.08095, 0.9967, -0.002204, 0.08094, 0.9967, -0.002203, 0.08094, 0.9967, -0.002202, 0.08095, 0.9967, -0.002196, 0.08095, 0.9967, -0.002199, 0.08095, 0.9967, -0.002203, 0.08095, 0.9967, -0.002201, 0.08095, 0.9967, -0.002202, 0.08095, 0.9967, -0.002205, 0.08094, 0.9967, -0.002206, 0.08098, 0.9967, -0.002203, 0.08094, 0.9967, -0.002207, 0.08094, 0.9967, -0.0022, 0.08095, 0.9967, -0.002202, 0.08095, 0.9967, -0.002202, 0.08094, 0.9967, -0.002204, 0.08094, 0.9967, -0.002208, 0.08094, 0.9967, -0.00221, 0.08094, 0.9967, -0.002204, 0.08095, 0.9967, -0.002202, 0.08095, 0.9967, -0.002201, 0.08095, 0.9967, -0.002206, 0.08095, 0.9967, -0.002204, 0.08095, 0.9967, -0.002197, 0.08094, 0.9967, -0.0022, 0.08094, 0.9967, -0.0022, 0.08095, 0.9967, -0.002205, 0.08098, 0.9967, -0.002206, 0.08094, 0.9967, -0.002197, 0.08094, 0.9967, -0.002206, 0.08094, 0.9967, -0.002204, 0.08094, 0.9967, -0.002198, 0.08094, 0.9967, -0.002206, 0.08094, 0.9967, -0.0022, 0.08095, 0.9967, -0.002203, 0.08095, 0.9967, -0.002208, 0.08094, 0.9967, -0.002202, 0.08095, 0.9967, -0.002203, 0.08095, 0.9967, -0.002195, 0.08095, 0.9967, -0.002201, 0.08094, 0.9967, -0.0022, 0.08095, 0.9967, -0.002207, 0.08094, 0.9967, -0.002203, 0.08095, 0.9967, -0.002209, 0.08095, 0.9967, -0.002202, 0.08095, 0.9967, -0.002196, 0.08094, 0.9967, -0.002206, 0.08094, 0.9967, -0.002204, 0.08094, 0.9967, -0.0022, 0.08095, 0.9967, -0.002208, 0.08095, 0.9967, -0.002191, 0.08095, 0.9967, -0.002195, 0.08095, 0.9967, -0.002204, 0.08095, 0.9967, -0.002201, 0.08095, 0.9967, -0.002204, 0.08095, 0.9967, -0.0022, 0.08095, 0.9967, -0.002209, 0.08094, 0.9967, -0.002199, 0.08095, 0.9967, -0.002198, 0.08095, 0.9967, -0.002207, 0.08094, 0.9967, -0.002195, 0.08095, 0.9967, -0.002207, 0.08094, 0.9967, -0.002202, 0.08094, 0.9967, -0.002206, 0.08094, 0.9967, -0.002204, 0.08095, 0.9967, -0.002199, 0.08095, 0.9967, -0.002199, 0.08095, 0.9967, -0.002208, 0.08094, 0.9967, -0.002201, 0.08095, 0.9967, -0.0022, 0.08095, 0.9967, -0.002206, 0.08095, 0.9967, -0.0022, 0.08095, 0.9967, -0.002208, 0.08094, 0.9967, -0.0022, 0.08095, 0.9967, -0.002205, 0.08095, 0.9967, -0.002207, 0.08095, 0.9967, -0.0022, 0.08095, 0.9967, -0.002201, 0.08095, 0.9967, -0.002198, 0.08094, 0.9967, -0.002206, 0.08094, 0.9967, -0.002205, 0.08094, 0.9967, -0.002203, 0.08095, 0.9967, -0.002199, 0.08095, 0.9967, -0.002205, 0.08095, 0.9967, -0.002206, 0.08094, 0.9967, -0.002204, 0.08095, 0.9967, -0.002203, 0.08095, 0.9967, -0.002203, 0.08095, 0.9967, -0.002197, 0.08095, 0.9967, -0.002204, 0.08095, 0.9967, -0.002205, 0.08095, 0.9967, -0.002204, 0.08095, 0.9967, -0.002203, 0.08095, 0.9967, -0.002201, 0.08094, 0.9967, -0.002203, 0.08094, 0.9967, -0.002203, 0.08094, 0.9967, -0.002204, 0.08095, 0.9967, -0.002203, 0.08095, 0.9967, -0.002207, 0.08094, 0.9967, -0.002201, 0.08095, 0.9967, -0.002197, 0.08095, 0.9967, -0.002204, 0.08095, 0.9967, -0.002196, 0.08095, 0.9967, -0.002206, 0.08094, 0.9967, -0.002208, 0.08094, 0.9967, -0.002206, 0.08094, 0.9967, -0.0022, 0.08095, 0.9967, -0.002201, 0.08095, 0.9967, -0.002203, 0.08095, 0.9967, -0.002205, 0.08094, 0.9967, -0.002197, 0.08095, 0.9967, -0.002201, 0.08095, 0.9967, -0.002203, 0.08095, 0.9967, -0.002207, 0.08094, 0.9967, -0.002198, 0.08095, 0.9967, -0.002201, 0.08095, 0.9967, -0.002209, 0.08094, 0.9967, -0.00221, 0.08094, 0.9967, -0.002202, 0.08095, 0.9967, -0.002198, 0.08095, 0.9967, -0.002206, 0.08094, 0.9967, -0.002206, 0.08094, 0.9967, -0.002208, 0.08094, 0.9967, -0.00221, 0.08094, 0.9967, -0.0022, 0.08095, 0.9967, -0.002206, 0.08094, 0.9967, -0.002207, 0.08094, 0.9967, -0.002201, 0.08095, 0.9967, -0.002203, 0.08095, 0.9967, -0.002206, 0.08094, 0.9967, -0.002206, 0.08094, 0.9967, -0.002195, 0.08095, 0.9967, -0.002208, 0.08094, 0.9967, -0.002206, 0.08094, 0.9967, -0.002205, 0.08094, 0.9967, -0.002208, 0.08094, 0.9967, -0.002209, 0.08094, 0.9967, -0.002196, 0.08095, 0.9967, -0.002203, 0.08094, 0.9967, -0.002203, 0.08095, 0.9967, -0.002196, 0.08095, 0.9967, -0.002209, 0.08094, 0.9967, -0.002196, 0.08095, 0.9967, -0.002199, 0.08095, 0.9967, -0.002197, 0.08094, 0.9967, -0.0022, 0.08094, 0.9967, -0.002203, 0.08094, 0.9967, -0.002197, 0.08095, 0.9967, -0.002209, 0.08094, 0.9967, -0.002194, 0.08095, 0.9967, -0.002208, 0.08094, 0.9967, -0.002206, 0.08094, 0.9967, -0.002203, 0.08095, 0.9967, -0.0022, 0.08095, 0.9967, -0.002202, 0.08095, 0.9967, -0.002203, 0.08095, 0.9967, -0.002201, 0.08095, 0.9967, -0.002205, 0.08095, 0.9967, -0.002205, 0.08095, 0.9967, -0.002207, 0.08094, 0.9967, -0.002202, 0.08094, 0.9967, -0.002198, 0.08095, 0.9967, -0.002209, 0.08094, 0.9967, -0.002194, 0.08095, 0.9967, -0.002207, 0.08094, 0.9967, -0.002197, 0.08095, 0.9967, -0.002201, 0.08095, 0.9967, -0.002206, 0.08094, 0.9967, -0.002197, 0.08095, 0.9967, -0.002196, 0.08095, 0.9967, -0.002197, 0.08095, 0.9967, -0.002197, 0.08095, 0.9967, -0.002205, 0.08095, 0.9967, -0.0022, 0.08095, 0.9967, -0.002205, 0.08095, 0.9967, -0.00221, 0.08095, 0.9967, -0.002204, 0.08095, 0.9967, -0.002199, 0.08095, 0.9967, -0.002203, 0.08095, 0.9967, -0.002195, 0.08095, 0.9967, -0.002206, 0.08094, 0.9967, -0.002206, 0.08094, 0.9967, -0.002196, 0.08095, 0.9967, -0.0022, 0.08095, 0.9967, -0.002203, 0.08095, 0.9967, -0.002199, 0.08095, 0.9967, -0.002208, 0.08094, 0.9967, -0.002201, 0.08095, 0.9967, -0.002204, 0.08095, 0.9837, 0.08237, 0.1598, 0.9584, 0.238, 0.1577, 0.9439, 0.2356, 0.2315, 0.9686, 0.08069, 0.2354, 0.9715, -0.02203, 0.2359, 0.9827, -0.02125, 0.1842, 0.9827, -0.02125, 0.1842, 0.9837, 0.08237, 0.1597, 0.9685, 0.0807, 0.2354, 0.9965, -0.01962, 0.08097, 0.9896, 0.1189, 0.08101, 0.9837, 0.08238, 0.1597, 0.9837, 0.08237, 0.1597, 0.9829, -0.0212, 0.183, 0.9965, -0.0196, 0.08096, 0.9584, 0.238, 0.1577, 0.9837, 0.08237, 0.1598, 0.9896, 0.1189, 0.081, 0.9594, 0.2703, 0.08103, 0.9162, 0.3924, 0.08105, 0.9168, 0.3787, 0.1271, 0.9168, 0.3787, 0.1271, 0.9584, 0.238, 0.1577, 0.9594, 0.2703, 0.08103, 0.9584, 0.238, 0.1578, 0.9672, 0.2406, 0.08101, 0.9594, 0.2703, 0.08102, 0.9439, 0.2356, 0.2315, 0.9584, 0.238, 0.1577, 0.9387, 0.2605, 0.2258, 0.9584, 0.238, 0.1578, 0.9204, 0.3583, 0.1566, 0.9338, 0.2887, 0.2113, 0.9584, 0.238, 0.1577, 0.9202, 0.3596, 0.1547, 0.9204, 0.3583, 0.1566, 0.9338, 0.2887, 0.2113, 0.9387, 0.2605, 0.2258, 0.9584, 0.238, 0.1577, 0.9686, 0.08071, 0.2353, 0.9518, 0.1638, 0.2593, 0.9565, 0.1095, 0.2702, 0.9685, 0.08068, 0.2354, 0.9439, 0.2356, 0.2315, 0.9429, 0.2355, 0.2354, 0.9429, 0.2355, 0.2354, 0.9486, 0.1919, 0.2517, 0.9685, 0.0807, 0.2354, 0.9486, 0.1919, 0.2517, 0.9518, 0.1638, 0.2594, 0.9686, 0.08069, 0.2354, 0.9565, 0.1095, 0.2702, 0.9578, 0.09078, 0.2729, 0.9686, 0.0807, 0.2353, 0.9715, -0.02202, 0.2358, 0.9686, 0.08068, 0.2354, 0.9584, 0.07987, 0.274, 0.9584, 0.07987, 0.2739, 0.9597, 0.04676, 0.2771, 0.9715, -0.02202, 0.2358, 0.9597, 0.04675, 0.2771, 0.9603, 0.01767, 0.2785, 0.9715, -0.02202, 0.2358, 0.9603, 0.01766, 0.2784, 0.9598, -0.02266, 0.2796, 0.9715, -0.02203, 0.2359, 0.9578, 0.09078, 0.2729, 0.9584, 0.07988, 0.274, 0.9686, 0.0807, 0.2354, 0.943, 0.2355, 0.2354, 0.9439, 0.2356, 0.2315, 0.9411, 0.2469, 0.231, 0.9387, 0.2605, 0.2258, 0.9411, 0.2469, 0.231, 0.9439, 0.2356, 0.2314, 0.9168, 0.3787, 0.1272, 0.9202, 0.3596, 0.1547, 0.9584, 0.238, 0.1577, 0.9896, 0.1189, 0.08099, 0.9672, 0.2406, 0.081, 0.9584, 0.238, 0.1577, 0.9827, -0.02127, 0.1842, 0.9829, -0.02118, 0.183, 0.9837, 0.08237, 0.1597, 0.9439, 0.2356, 0.2315, 0.9685, 0.0807, 0.2354, 0.9837, 0.08238, 0.1597, 0.9962, 0.08328, -0.0244, 0.9702, 0.2413, -0.02164, 0.9794, 0.1851, 0.08099, 0.9702, 0.2413, -0.02163, 0.9672, 0.2407, 0.08097, 0.9794, 0.1851, 0.08097, 0.9794, 0.1851, 0.08099, 0.9896, 0.1192, 0.08097, 0.9962, 0.08329, -0.0244, 0.9932, 0.08418, 0.08098, 0.9965, -0.01959, 0.08095, 0.9995, -0.02152, -0.02413, 0.9995, -0.02152, -0.02414, 0.9962, 0.0833, -0.02441, 0.9932, 0.08418, 0.08098, 0.9994, -0.02157, -0.02585, 0.9907, 0.0603, -0.1219, 0.9894, 0.08255, -0.1194, 0.9994, -0.02157, -0.02585, 0.9916, -0.02336, -0.1274, 0.9907, 0.06029, -0.1219, 0.9962, 0.0833, -0.02439, 0.9995, -0.02153, -0.02474, 0.9994, -0.02156, -0.02583, 0.9962, 0.08327, -0.0244, 0.9746, 0.2032, -0.09388, 0.9671, 0.2417, -0.07885, 0.9962, 0.0833, -0.02442, 0.9795, 0.1734, -0.1026, 0.9746, 0.2033, -0.09387, 0.9962, 0.08328, -0.02443, 0.9878, 0.1024, -0.1171, 0.9857, 0.1244, -0.1135, 0.9857, 0.1244, -0.1135, 0.9795, 0.1734, -0.1026, 0.9962, 0.08329, -0.02438, 0.9962, 0.08329, -0.02442, 0.9894, 0.08253, -0.1194, 0.9878, 0.1024, -0.1171, 0.9702, 0.2413, -0.02165, 0.9671, 0.2417, -0.07886, 0.9628, 0.2604, -0.07142, 0.9629, 0.2604, -0.07141, 0.947, 0.3191, -0.03719, 0.9702, 0.2413, -0.02165, 0.9593, 0.2703, 0.081, 0.9702, 0.2413, -0.02163, 0.9286, 0.3708, 0.01462, 0.9702, 0.2413, -0.02163, 0.9411, 0.3377, -0.01855, 0.9286, 0.3708, 0.01461, 0.9286, 0.3707, 0.0146, 0.9162, 0.3926, 0.08104, 0.9593, 0.2703, 0.08102, 0.9593, 0.2703, 0.081, 0.9672, 0.2407, 0.08098, 0.9702, 0.2413, -0.02164, 0.947, 0.3191, -0.0372, 0.9411, 0.3377, -0.01855, 0.9702, 0.2413, -0.02164, 0.9671, 0.2417, -0.07886, 0.9702, 0.2413, -0.02164, 0.9962, 0.0833, -0.02441, 0.9894, 0.08252, -0.1194, 0.9962, 0.08329, -0.0244, 0.9994, -0.02155, -0.02585, 0.9995, -0.02154, -0.02413, 0.9995, -0.02154, -0.02475, 0.9962, 0.08331, -0.02439, 0.9896, 0.1192, 0.08095, 0.9932, 0.08418, 0.08097, 0.9962, 0.08329, -0.02439, 0.9824, -0.1685, 0.08092, 0.9619, -0.273, 0.0108, 0.9756, -0.2176, -0.0281, 0.9756, -0.2175, -0.02809, 0.9807, -0.1912, -0.04011, 0.9824, -0.1685, 0.08096, 0.9824, -0.1685, 0.08092, 0.9565, -0.29, 0.03138, 0.9619, -0.273, 0.01079, 0.9824, -0.1685, 0.08093, 0.9484, -0.3067, 0.0809, 0.9565, -0.2901, 0.03136, 0.9824, -0.1684, 0.08095, 0.984, -0.172, -0.04655, 0.9998, -0.02097, 0.002961, 0.984, -0.172, -0.04656, 0.9995, -0.02203, -0.02288, 0.9998, -0.02095, 0.002962, 0.9998, -0.02095, 0.002963, 0.9965, -0.01959, 0.08096, 0.9824, -0.1684, 0.08096, 0.9995, -0.02203, -0.02289, 0.9907, -0.1215, -0.06131, 0.9944, -0.08036, -0.06854, 0.9995, -0.02203, -0.02289, 0.984, -0.172, -0.04654, 0.9881, -0.1435, -0.05599, 0.9881, -0.1435, -0.05597, 0.9907, -0.1215, -0.06129, 0.9995, -0.02204, -0.02289, 0.9944, -0.08036, -0.06852, 0.9959, -0.05599, -0.0713, 0.9995, -0.02203, -0.02288, 0.9959, -0.05598, -0.0713, 0.9969, -0.02406, -0.07451, 0.9995, -0.02204, -0.0229, 0.0, 0.0, 0.08094, 0.9824, -0.1685, 0.08094, 0.984, -0.172, -0.04652, 0.9807, -0.1911, -0.04012, 0.984, -0.172, -0.04655, 0.9824, -0.1685, 0.08097, 0.9824, -0.1681, 0.0809, 0.9517, -0.2657, 0.154, 0.9492, -0.2846, 0.1341, 0.9824, -0.1681, 0.08091, 0.9582, -0.2171, 0.1863, 0.9517, -0.2657, 0.154, 0.9824, -0.1682, 0.08092, 0.9599, -0.2034, 0.1929, 0.9582, -0.2171, 0.1863, 0.9824, -0.1681, 0.08092, 0.964, -0.1676, 0.2064, 0.9599, -0.2033, 0.1929, 0.9492, -0.2846, 0.1341, 0.9484, -0.3066, 0.0809, 0.9824, -0.1681, 0.08094, 0.9829, -0.02145, 0.1831, 0.9668, -0.1374, 0.2156, 0.9648, -0.1589, 0.2096, 0.9829, -0.02146, 0.1831, 0.9706, -0.08054, 0.2266, 0.9695, -0.1006, 0.2235, 0.9829, -0.02145, 0.1831, 0.9719, -0.04925, 0.23, 0.9707, -0.08054, 0.2266, 0.9695, -0.1006, 0.2235, 0.9668, -0.1374, 0.2156, 0.9829, -0.02145, 0.183, 0.9829, -0.02146, 0.183, 0.9724, -0.02283, 0.2322, 0.9719, -0.04925, 0.23, 0.9899, -0.1163, 0.08093, 0.9965, -0.0196, 0.08095, 0.9872, -0.02068, 0.158, 0.9872, -0.02067, 0.158, 0.964, -0.1675, 0.2064, 0.9899, -0.1163, 0.08092, 0.964, -0.1675, 0.2064, 0.9825, -0.1675, 0.08092, 0.9899, -0.1163, 0.08093, 0.9872, -0.02067, 0.158, 0.9829, -0.02147, 0.183, 0.964, -0.1675, 0.2064, 0.9648, -0.1589, 0.2096, 0.964, -0.1675, 0.2064, 0.9829, -0.02145, 0.1831, 0.9824, -0.1681, 0.08092, 0.9825, -0.1675, 0.08092, 0.964, -0.1676, 0.2064, -0.9967, -0.002197, 0.08093, -0.9967, -0.002201, 0.08092, -0.9967, -0.002201, 0.08094, -0.9967, -0.002203, 0.08095, -0.9967, -0.002202, 0.08095, -0.9967, -0.0022, 0.08095, -0.9967, -0.002205, 0.08094, -0.9967, -0.002204, 0.08094, -0.9967, -0.002206, 0.08094, -0.9967, -0.002205, 0.08095, -0.9967, -0.002196, 0.08095, -0.9967, -0.002202, 0.08094, -0.9967, -0.0022, 0.08095, -0.9967, -0.002205, 0.08095, -0.9967, -0.002198, 0.08095, -0.9967, -0.002205, 0.08094, -0.9967, -0.0022, 0.08094, -0.9967, -0.002205, 0.08094, -0.9967, -0.002202, 0.08095, -0.9967, -0.002204, 0.08095, -0.9967, -0.002206, 0.08094, -0.9967, -0.002203, 0.08095, -0.9967, -0.002198, 0.08095, -0.9967, -0.002198, 0.08095, -0.9967, -0.002197, 0.08095, -0.9967, -0.002207, 0.08095, -0.9967, -0.002202, 0.08095, -0.9967, -0.002204, 0.08095, -0.9967, -0.002203, 0.08095, -0.9967, -0.002207, 0.08094, -0.9967, -0.002195, 0.08095, -0.9967, -0.002204, 0.08095, -0.9967, -0.002202, 0.08095, -0.9967, -0.0022, 0.08095, -0.9967, -0.002198, 0.08095, -0.9967, -0.002203, 0.08095, -0.9967, -0.002195, 0.08095, -0.9967, -0.002203, 0.08095, -0.9967, -0.002202, 0.08095, -0.9967, -0.002199, 0.08095, -0.9967, -0.002203, 0.08095, -0.9967, -0.002204, 0.08095, -0.9967, -0.002208, 0.08094, -0.9967, -0.002207, 0.08094, -0.9967, -0.002205, 0.08095, -0.9967, -0.002195, 0.08095, -0.9967, -0.002198, 0.08095, -0.9967, -0.002206, 0.08094, -0.9967, -0.002198, 0.08095, -0.9967, -0.002208, 0.08094, -0.9967, -0.002198, 0.08095, -0.9967, -0.003172, 0.08091, -0.9967, -0.002201, 0.08095, -0.9967, -0.002199, 0.08095, -0.9967, -0.002197, 0.08095, -0.9967, -0.002209, 0.08094, -0.9967, -0.002195, 0.08095, -0.9967, -0.002196, 0.08095, -0.9967, -0.002206, 0.08095, -0.9967, -0.002199, 0.08095, -0.9967, -0.002205, 0.08094, -0.9967, -0.002203, 0.08094, -0.9967, -0.002197, 0.08095, -0.9967, -0.002197, 0.08095, -0.9967, -0.002199, 0.08095, -0.9967, -0.002198, 0.08095, -0.9967, -0.002198, 0.08094, -0.9967, -0.002196, 0.08095, -0.9967, -0.002196, 0.08095, -0.9967, -0.002203, 0.08094, -0.9967, -0.002207, 0.08094, -0.9967, -0.002205, 0.08094, -0.9967, -0.002206, 0.08094, -0.9967, -0.002199, 0.08095, -0.9967, -0.002195, 0.08095, -0.9967, -0.0022, 0.08095, -0.9967, -0.002202, 0.08095, -0.9967, -0.002207, 0.08094, -0.9967, -0.002197, 0.08095, -0.9967, -0.0022, 0.08095, -0.9967, -0.002208, 0.08094, -0.9967, -0.002202, 0.08095, -0.9967, -0.002202, 0.08095, -0.9967, -0.002208, 0.08094, -0.9967, -0.002202, 0.08095, -0.9967, -0.002207, 0.08094, -0.9967, -0.002209, 0.08094, -0.9967, -0.0022, 0.08095, -0.9967, -0.002197, 0.08095, -0.9967, -0.002207, 0.08094, -0.9967, -0.002208, 0.08094, -0.9967, -0.002206, 0.08094, -0.9967, -0.002198, 0.08095, -0.9967, -0.0022, 0.08095, -0.9967, -0.002203, 0.08095, -0.9967, -0.002198, 0.08095, -0.9967, -0.002204, 0.08095, -0.9967, -0.0022, 0.08095, -0.9967, -0.002204, 0.08095, -0.9967, -0.002199, 0.08095, -0.9967, -0.002201, 0.08095, -0.9967, -0.002195, 0.08095, -0.9967, -0.002205, 0.08094, -0.9967, -0.0022, 0.08095, -0.9967, -0.002202, 0.08095, -0.9967, -0.002199, 0.08095, -0.9967, -0.00221, 0.08094, -0.9967, -0.002208, 0.08094, -0.9967, -0.002202, 0.08095, -0.9967, -0.002206, 0.08094, -0.9967, -0.002204, 0.08095, -0.9967, -0.002202, 0.08095, -0.9967, -0.002204, 0.08095, -0.9967, -0.002204, 0.08094, -0.9967, -0.002203, 0.08095, -0.9967, -0.0022, 0.08095, -0.9967, -0.002202, 0.08095, -0.9967, -0.002203, 0.08095, -0.9967, -0.002205, 0.08095, -0.9967, -0.002209, 0.08094, -0.9967, -0.002209, 0.08094, -0.9967, -0.0022, 0.08095, -0.9967, -0.002209, 0.08094, -0.9967, -0.002198, 0.08095, -0.9967, -0.002203, 0.08095, -0.9967, -0.002196, 0.08095, -0.9967, -0.002203, 0.08095, -0.9967, -0.0022, 0.08095, -0.9967, -0.002198, 0.08095, -0.9967, -0.002201, 0.08095, -0.9967, -0.002203, 0.08095, -0.9967, -0.002204, 0.08095, -0.9967, -0.002196, 0.08095, -0.9967, -0.002205, 0.08095, -0.9967, -0.002207, 0.08095, -0.9967, -0.0022, 0.08095, -0.9967, -0.002199, 0.08095, -0.9967, -0.002207, 0.08094, -0.9967, -0.002209, 0.08094, -0.9967, -0.0022, 0.08095, -0.9967, -0.002211, 0.08094, -0.9967, -0.002201, 0.08095, -0.9967, -0.002202, 0.08095, -0.9967, -0.002211, 0.08094, -0.9967, -0.002208, 0.08094, -0.9967, -0.0022, 0.08095, -0.9967, -0.002207, 0.08094, -0.9967, -0.002201, 0.08095, -0.9967, -0.002205, 0.08094, -0.9967, -0.002208, 0.08094, -0.9967, -0.002202, 0.08095, -0.9967, -0.002206, 0.08094, -0.9967, -0.002203, 0.08095, -0.9967, -0.002203, 0.08095, -0.9967, -0.002199, 0.08095, -0.9967, -0.002197, 0.08095, -0.9967, -0.0022, 0.08095, -0.9967, -0.002205, 0.08094, -0.9967, -0.002206, 0.08094, -0.9967, -0.002204, 0.08095, -0.9967, -0.002205, 0.08095, -0.9967, -0.0022, 0.08095, -0.9967, -0.002203, 0.08095, -0.9967, -0.002198, 0.08095, -0.9967, -0.002206, 0.08094, -0.9967, -0.002206, 0.08095, -0.9967, -0.002207, 0.08094, -0.9967, -0.002198, 0.08095, -0.9967, -0.002205, 0.08095, -0.9967, -0.002205, 0.08095, -0.9967, -0.002199, 0.08095, -0.9967, -0.002207, 0.08094, -0.9967, -0.002205, 0.08094, -0.9967, -0.002197, 0.08095, -0.9967, -0.0022, 0.08095, -0.9967, -0.002198, 0.08094, -0.9967, -0.002198, 0.08095, -0.9967, -0.002203, 0.08095, -0.9967, -0.002204, 0.08094, -0.9967, -0.002202, 0.08094, -0.9967, -0.002204, 0.08095, -0.9967, -0.0022, 0.08095, -0.9967, -0.002199, 0.08095, 0.9968, -0.01119, 0.07896, 0.9968, -0.004808, 0.08036, 0.9968, -0.004802, 0.08037, 0.9968, -0.004807, 0.08037, 0.9968, -0.01119, 0.07898, 0.9968, -0.01118, 0.07896, 0.9996, -0.02146, -0.02081, 0.9996, -0.02145, -0.02081, 0.9971, -0.02234, -0.07228, 0.9996, -0.02145, -0.02083, 0.9996, -0.02052, -0.02082, 0.9996, -0.02144, -0.01979, 0.9996, -0.02143, -0.01977, 0.9998, -0.02102, 0.00478, 0.9996, -0.02145, -0.02082, 0.9996, -0.02144, -0.01978, 0.9996, -0.02143, -0.01918, 0.9998, -0.02101, 0.00477, 0.9965, -0.01961, 0.08098, 0.9965, -0.0196, 0.08098, 0.9998, -0.02101, 0.004761, 0.9998, -0.02101, 0.004746, 0.9996, -0.02143, -0.01918, 0.9965, -0.01961, 0.08098, 0.9971, -0.02233, -0.07228, 0.9924, -0.02312, -0.121, 0.9996, -0.02146, -0.02081, 0.9965, -0.0196, 0.08094, 0.9965, -0.0196, 0.08094, 0.9965, -0.0196, 0.08094, 0.9965, -0.0196, 0.08094, 0.9965, -0.0196, 0.08094, 0.9965, -0.0196, 0.08094, 0.9682, 0.2369, 0.08102, 0.9601, 0.2675, 0.08099, 0.9681, 0.2372, 0.08102, 0.9681, 0.2372, 0.08101, 0.9802, 0.1807, 0.08099, 0.9682, 0.2369, 0.081, 0.9682, 0.2369, 0.08102, 0.9602, 0.2674, 0.081, 0.9601, 0.2675, 0.08099, 0.9901, 0.1147, 0.081, 0.9901, 0.1149, 0.081, 0.9802, 0.1807, 0.08098, 0.9802, 0.1807, 0.08099, 0.9681, 0.2372, 0.08101, 0.9901, 0.1147, 0.08097, 0.9159, 0.3932, 0.08104, 0.9601, 0.2675, 0.08101, 0.9602, 0.2674, 0.08102, 0.9965, -0.01963, 0.08096, 0.9965, -0.01962, 0.08097, 0.9935, 0.08039, 0.08096, 0.9935, 0.0804, 0.08098, 0.9901, 0.1147, 0.08098, 0.9965, -0.0196, 0.08096, 0.9935, 0.08039, 0.08097, 0.9901, 0.1149, 0.08099, 0.9901, 0.1147, 0.081, 0.9602, 0.2674, 0.08103, 0.9159, 0.3931, 0.08104, 0.9159, 0.3932, 0.08103, 0.9833, -0.02111, 0.181, 0.9724, -0.02181, 0.2322, 0.9729, -0.02178, 0.2301, 0.9729, -0.02179, 0.2301, 0.9833, -0.02111, 0.181, 0.9833, -0.02111, 0.181, 0.9965, -0.0196, 0.08097, 0.9835, -0.02109, 0.1798, 0.9875, -0.02075, 0.1562, 0.9832, -0.02111, 0.181, 0.9875, -0.02075, 0.1562, 0.9835, -0.0211, 0.1798, 0.9835, -0.02089, 0.1798, 0.9833, -0.02111, 0.181, 0.9833, -0.02111, 0.181, 0.9875, -0.02076, 0.1562, 0.9965, -0.0196, 0.08098, 0.9965, -0.0196, 0.08098, 0.9724, -0.02181, 0.2322, 0.9609, -0.02237, 0.2761, 0.9729, -0.02179, 0.2302, 0.9831, -0.1642, 0.08092, 0.9492, -0.3042, 0.08091, 0.9492, -0.3041, 0.08091, 0.9492, -0.3041, 0.08089, 0.9831, -0.1644, 0.08094, 0.9831, -0.1641, 0.08094, 0.9965, -0.01959, 0.08097, 0.9965, -0.01959, 0.08097, 0.9903, -0.113, 0.08095, 0.9903, -0.113, 0.08093, 0.9831, -0.1643, 0.08092, 0.9965, -0.01961, 0.08094, 0.9903, -0.113, 0.08092, 0.9832, -0.1634, 0.08094, 0.9831, -0.1643, 0.08094, 0.9832, -0.1634, 0.08093, 0.9831, -0.1641, 0.08094, 0.9831, -0.1643, 0.08094, 0.0, 0.0, 0.0, 0.0, 0.0, 0.0, 0.0, 0.0, 0.0, -0.0001817, 0.9564, 0.2922, -0.0001776, 0.9563, 0.2922, -0.0001838, 0.9563, 0.2922, -0.0001813, 0.9564, 0.2922, -0.000175, 0.9564, 0.2922, -0.000179, 0.9564, 0.2922, -0.0001742, 0.9564, 0.2922, -0.0001672, 0.9564, 0.2922, -0.0001763, 0.9564, 0.2922, -0.0001828, 0.9564, 0.2922, -0.0001742, 0.9564, 0.2922, -0.0001744, 0.9564, 0.2922, -0.0001768, 0.9564, 0.2922, -0.0001729, 0.9564, 0.2922, -0.0001704, 0.9564, 0.2922, -0.0001827, 0.9563, 0.2922, -0.000171, 0.9563, 0.2922, -0.0001748, 0.9563, 0.2922, -0.0001764, 0.9563, 0.2922, -0.0001823, 0.9563, 0.2922, -0.0001738, 0.9563, 0.2922, -0.0001773, 0.9564, 0.2922, -0.0001759, 0.9564, 0.2922, -0.0001764, 0.9564, 0.2922, -0.0001782, 0.9563, 0.2922, -0.0001724, 0.9563, 0.2922, -0.0001742, 0.9563, 0.2922, -0.0001791, 0.9564, 0.2922, -0.0001709, 0.9564, 0.2922, -0.0001815, 0.9564, 0.2922, -0.000179, 0.9563, 0.2923, -0.0008798, 0.9563, 0.2922, -0.0001721, 0.9563, 0.2923, -0.0001789, 0.9563, 0.2922, -0.0001769, 0.9563, 0.2922, -0.0001763, 0.9563, 0.2922, -0.0001816, 0.9563, 0.2922, -0.0001682, 0.9563, 0.2922, -0.0001751, 0.9563, 0.2922, -0.0001833, 0.9563, 0.2922, -0.0001763, 0.9563, 0.2922, -0.0001746, 0.9563, 0.2922, -0.0001794, 0.9564, 0.2922, -0.000177, 0.9564, 0.2922, -0.0001749, 0.9564, 0.2922, -0.0001789, 0.9564, 0.2922, -0.0001684, 0.9564, 0.2922, -0.0001775, 0.9564, 0.2922, -0.000182, 0.9563, 0.2922, -0.0001792, 0.9563, 0.2922, -0.0001822, 0.9563, 0.2922, -0.0001831, 0.9563, 0.2922, -0.0001754, 0.9563, 0.2922, -0.000173, 0.9563, 0.2922, -0.0001825, 0.9564, 0.2922, -0.0001797, 0.9564, 0.2922, -0.0001763, 0.9564, 0.2922, -0.0001783, 0.9564, 0.2922, -2.028e-06, 0.9564, 0.2922, -0.0001779, 0.9564, 0.2922, -0.0001812, 0.9563, 0.2923, -0.0001746, 0.9563, 0.2922, -0.000178, 0.9563, 0.2922, -0.0001771, 0.9563, 0.2922, -0.000176, 0.9563, 0.2922, -0.0001756, 0.9563, 0.2922, -0.000181, 0.9564, 0.2922, -0.0001743, 0.9564, 0.2922, -0.0001768, 0.9564, 0.2922, -0.0001754, 0.9564, 0.2922, -0.0001717, 0.9563, 0.2922, -0.0001707, 0.9563, 0.2922, -0.000176, 0.9564, 0.2922, -0.0001702, 0.9564, 0.2922, -0.0001721, 0.9564, 0.2922, -0.0001729, 0.9563, 0.2922, -0.000175, 0.9563, 0.2922, -0.0001699, 0.9563, 0.2922, -0.0001683, 0.9564, 0.2922, -0.0001775, 0.9564, 0.2922, -0.0001826, 0.9564, 0.2922, -0.0001796, 0.9564, 0.2922, -0.0001769, 0.9564, 0.2922, -0.0001759, 0.9564, 0.2922, -0.0001744, 0.9563, 0.2922, -0.0001712, 0.9563, 0.2922, -0.0001761, 0.9563, 0.2922, -0.0001733, 0.9564, 0.2922, -0.0001772, 0.9564, 0.2922, -0.0001802, 0.9563, 0.2923, -0.0001709, 0.9563, 0.2922, -0.0001772, 0.9564, 0.2922, -0.0001736, 0.9564, 0.2922, -0.0001803, 0.9564, 0.2922, -0.0001777, 0.9564, 0.2922, -0.0001752, 0.9564, 0.2922, -0.0001735, 0.9564, 0.2922, -0.0001744, 0.9564, 0.2922, -0.0001781, 0.9564, 0.2922, -0.0001718, 0.9563, 0.2922, -0.0001705, 0.9563, 0.2922, -0.0001723, 0.9563, 0.2922, -0.0001782, 0.9564, 0.2922, -0.0001747, 0.9564, 0.2922, -0.0001721, 0.9564, 0.2922, -0.0001753, 0.9563, 0.2922, -0.0001723, 0.9563, 0.2922, -0.0001796, 0.9563, 0.2922, -0.0001796, 0.9563, 0.2922, -0.0001749, 0.9563, 0.2922, -0.0001819, 0.9563, 0.2922, -0.0001757, 0.9564, 0.2922, -0.0001787, 0.9564, 0.2922, -0.0001804, 0.9564, 0.2922, -0.0001799, 0.9563, 0.2922, -0.0001741, 0.9563, 0.2922, -0.0001785, 0.9563, 0.2922, -0.0001701, 0.9564, 0.2922, -0.0001756, 0.9564, 0.2922, -0.0001801, 0.9564, 0.2922, -0.0001783, 0.9563, 0.2922, -0.0001752, 0.9563, 0.2922, -0.0001783, 0.9563, 0.2922, -0.0001787, 0.9564, 0.2922, -0.0001745, 0.9564, 0.2922, -0.000171, 0.9564, 0.2922, 0.0, 0.9563, 0.2922, -0.0001748, 0.9563, 0.2922, -0.000178, 0.9563, 0.2922, 0.0, 0.9563, 0.2922, -0.0001752, 0.9563, 0.2922, -0.0001703, 0.9563, 0.2922, -0.0001752, 0.9564, 0.2922, -0.0001775, 0.9564, 0.2922, -0.0001723, 0.9564, 0.2922, -0.0001744, 0.9563, 0.2922, -0.0001748, 0.9563, 0.2922, -0.0001706, 0.9563, 0.2922, 0.9967, -0.002202, 0.08095, 0.9967, -0.002206, 0.08094, 0.9967, -0.002199, 0.08095, 0.9967, -0.002208, 0.08094, 0.9967, -0.002207, 0.08094, 0.9967, -0.002206, 0.08094, 0.9967, -0.002202, 0.08095, 0.9967, -0.002203, 0.08095, 0.9967, -0.002203, 0.08095, 0.9967, -0.002197, 0.08095, 0.9967, -0.002198, 0.08095, 0.9967, -0.002203, 0.08095, 0.9967, -0.002205, 0.08095, 0.9967, -0.002209, 0.08095, 0.9967, -0.002202, 0.08095, -0.04273, 0.9277, 0.3709, -0.04273, 0.9277, 0.3709, -0.04247, 0.8955, 0.443, -0.0428, 0.9364, 0.3483, -0.04317, 0.9685, 0.2454, -0.04316, 0.9685, 0.2453, -0.04316, 0.9685, 0.2454, -0.0428, 0.9364, 0.3483, -0.04272, 0.9277, 0.3709, -0.04272, 0.9277, 0.3709, -0.04306, 0.96, 0.2767, -0.04318, 0.9685, 0.2453, -0.04272, 0.9277, 0.3709, -0.04295, 0.9506, 0.3073, -0.04306, 0.96, 0.2767, -0.04306, 0.96, 0.2767, -0.04273, 0.9277, 0.3709, -0.04272, 0.9277, 0.3709, -0.04317, 0.9685, 0.2453, -0.04316, 0.9685, 0.2453, -0.04281, 0.9364, 0.3483, -0.04246, 0.8955, 0.443, -0.04232, 0.8713, 0.4889, -0.04272, 0.9277, 0.3709, -0.9967, -0.002199, 0.08095, -0.9967, -0.002208, 0.08094, -0.9967, -0.002203, 0.08095, -0.9967, -0.002198, 0.08095, -0.9967, -0.002209, 0.08094, -0.9967, -0.002204, 0.08095, -0.9967, -0.002205, 0.08094, -0.9967, -0.002205, 0.08094, -0.9967, -0.002197, 0.08095, -0.9967, -0.002206, 0.08094, -0.9967, -0.002208, 0.08094, -0.9967, -0.002205, 0.08095, -0.9967, -0.0022, 0.08095, -0.9967, -0.002202, 0.08095, -0.9967, -0.002204, 0.08095, -0.9968, -0.01119, 0.07896, -0.9968, -0.01118, 0.07894, -0.9968, -0.004808, 0.08037, -0.9968, -0.004812, 0.08036, -0.9968, -0.004807, 0.08036, -0.9968, -0.01118, 0.07894, 0.04236, 0.9277, 0.3709, 0.04196, 0.8713, 0.4889, 0.04212, 0.8955, 0.443, 0.04237, 0.9277, 0.3709, 0.04237, 0.9277, 0.3709, 0.0427, 0.96, 0.2767, 0.04282, 0.9685, 0.2454, 0.0427, 0.96, 0.2767, 0.04238, 0.9277, 0.3709, 0.04245, 0.9364, 0.3483, 0.04282, 0.9685, 0.2453, 0.04281, 0.9685, 0.2453, 0.04282, 0.9685, 0.2453, 0.04282, 0.9685, 0.2454, 0.04245, 0.9364, 0.3483, 0.04238, 0.9277, 0.3709, 0.04246, 0.9364, 0.3483, 0.04282, 0.9685, 0.2454, 0.0427, 0.96, 0.2767, 0.04259, 0.9507, 0.3073, 0.04237, 0.9277, 0.3709, 0.04213, 0.8955, 0.443, 0.04237, 0.9277, 0.3709, 0.04237, 0.9277, 0.3709, -0.01761, 0.9965, 0.08111, -0.05671, 0.9951, 0.08114, -0.04375, 0.9957, 0.08113, -0.04375, 0.9957, 0.08113, -0.0567, 0.9951, 0.08111, -0.09571, 0.9921, 0.0811, -0.1088, 0.9907, 0.08114, -0.09571, 0.9921, 0.08111, -0.1346, 0.9876, 0.0811, -0.1346, 0.9876, 0.08112, -0.1732, 0.9815, 0.08112, -0.1088, 0.9907, 0.08111, -0.09609, 0.9921, 0.08104, -0.1088, 0.9907, 0.08113, -0.04375, 0.9957, 0.08111, -0.04375, 0.9957, 0.08113, -0.03053, 0.9962, 0.08115, -0.01761, 0.9965, 0.08111, -0.03053, 0.9962, 0.08112, -0.01761, 0.9965, 0.08111, -0.01762, 0.9965, 0.08111, -0.0001767, 0.9521, 0.3057, -0.0001752, 0.9521, 0.3057, -0.0001767, 0.8737, 0.4864, -0.0001616, 0.8737, 0.4864, -0.0001574, 0.8737, 0.4864, -0.0001758, 0.9521, 0.3057, 0.0, 0.9967, 0.08112, -0.0001828, 0.9967, 0.08112, -0.0001808, 0.9967, 0.08112, -0.0001844, 0.9967, 0.08112, -0.0001789, 0.9967, 0.08112, -0.0001798, 0.9967, 0.08112, -0.01741, 0.9966, 0.08112, -0.01762, 0.9965, 0.08112, -0.01761, 0.9965, 0.08112, -0.01761, 0.9965, 0.08112, -0.01762, 0.9965, 0.08112, -0.01762, 0.9965, 0.08112, -0.01761, 0.9965, 0.08112, -0.01761, 0.9965, 0.08112, -0.01761, 0.9965, 0.08112, 0.1084, 0.9908, 0.08112, 0.1729, 0.9816, 0.08112, 0.1342, 0.9876, 0.0811, 0.0434, 0.9958, 0.0811, 0.1084, 0.9908, 0.08112, 0.09535, 0.9921, 0.08112, 0.09536, 0.9921, 0.08111, 0.05634, 0.9951, 0.08113, 0.04339, 0.9958, 0.08114, 0.01726, 0.9966, 0.0811, 0.03017, 0.9962, 0.08115, 0.0434, 0.9958, 0.08114, 0.04339, 0.9958, 0.08111, 0.05636, 0.9951, 0.08112, 0.01726, 0.9966, 0.08111, 0.01725, 0.9966, 0.0811, 0.01726, 0.9966, 0.0811, 0.03017, 0.9962, 0.08112, 0.1342, 0.9876, 0.08114, 0.09536, 0.9921, 0.08111, 0.1084, 0.9908, 0.08112, 0.01726, 0.9966, 0.08113, 0.01725, 0.9966, 0.08113, 0.01725, 0.9966, 0.08113, 0.01737, 0.9966, 0.08112, 0.01726, 0.9966, 0.08112, 0.01725, 0.9966, 0.08112, 0.01726, 0.9966, 0.08112, 0.01725, 0.9966, 0.08112, 0.01726, 0.9966, 0.08112, -0.2068, 0.9456, 0.251, -0.2627, 0.9283, 0.263, -0.2747, 0.9142, 0.298, -0.2747, 0.9142, 0.298, -0.2056, 0.9236, 0.3235, -0.2068, 0.9456, 0.251, -0.1073, 0.9637, 0.2445, -0.1322, 0.9309, 0.3404, -0.08528, 0.9345, 0.3456, -0.1073, 0.9637, 0.2445, -0.2068, 0.9456, 0.251, -0.2056, 0.9237, 0.3234, -0.2056, 0.9236, 0.3234, -0.1578, 0.9284, 0.3364, -0.1073, 0.9637, 0.2445, -0.1074, 0.9637, 0.2445, -0.1709, 0.9548, 0.243, -0.2068, 0.9456, 0.251, -0.1578, 0.9284, 0.3365, -0.1322, 0.9309, 0.3404, -0.1073, 0.9637, 0.2445, -0.04315, 0.9685, 0.2453, -0.1074, 0.9637, 0.2445, -0.07239, 0.9352, 0.3466, -0.0724, 0.9352, 0.3466, -0.04912, 0.9362, 0.348, -0.04318, 0.9685, 0.2453, -0.04912, 0.9362, 0.348, -0.04279, 0.9364, 0.3483, -0.04318, 0.9685, 0.2453, -0.08527, 0.9345, 0.3456, -0.0724, 0.9352, 0.3466, -0.1073, 0.9637, 0.2445, -0.2747, 0.9142, 0.2979, -0.2566, 0.9159, 0.3088, -0.2056, 0.9237, 0.3234, 0.1917, 0.9495, 0.2483, 0.1901, 0.9249, 0.3292, 0.2586, 0.9157, 0.3077, 0.04281, 0.9685, 0.2453, 0.04246, 0.9364, 0.3483, 0.06116, 0.9357, 0.3473, 0.107, 0.9637, 0.2445, 0.1812, 0.9257, 0.3319, 0.1902, 0.9249, 0.3292, 0.1902, 0.9249, 0.3292, 0.1916, 0.9495, 0.2483, 0.107, 0.9637, 0.2445, 0.107, 0.9637, 0.2445, 0.06117, 0.9357, 0.3473, 0.09117, 0.9341, 0.3451, 0.09117, 0.9341, 0.3451, 0.143, 0.9299, 0.3388, 0.107, 0.9637, 0.2445, 0.143, 0.9299, 0.3388, 0.1812, 0.9257, 0.3319, 0.107, 0.9637, 0.2445, 0.1917, 0.9495, 0.2483, 0.1706, 0.9549, 0.243, 0.107, 0.9637, 0.2445, 0.06116, 0.9357, 0.3473, 0.107, 0.9637, 0.2445, 0.04282, 0.9685, 0.2453, 0.2586, 0.9157, 0.3077, 0.2719, 0.9243, 0.2677, 0.1917, 0.9495, 0.2483, -0.000176, -0.9906, -0.1369, -0.0001857, -0.9906, -0.1369, -0.0001779, -0.9906, -0.1369, 1.316e-05, -0.9906, -0.1369, -0.0001856, -0.9906, -0.1369, -0.0001768, -0.9906, -0.1369, -0.0001837, -0.9863, -0.1651, -0.0001752, -0.9863, -0.1651, -0.0001869, -0.9863, -0.1651, -0.0001789, -0.9863, -0.1651, -0.0001843, -0.9863, -0.1651, -0.0001824, -0.9863, -0.1651, -0.0001791, -0.9863, -0.1651, -0.0001745, -0.9863, -0.1651, -0.0001843, -0.9863, -0.1651, -0.0001836, -0.9863, -0.1651, -0.0001842, -0.9863, -0.1651, -0.0001745, -0.9863, -0.1651, -0.0001816, -0.9863, -0.1651, -0.0001822, -0.9863, -0.1651, -0.0001858, -0.9863, -0.1651, -0.0001748, -0.9863, -0.1651, -0.00018, -0.9863, -0.1651, -0.0001885, -0.9863, -0.1651, -0.0001892, -0.9863, -0.1651, -0.0001855, -0.9863, -0.1651, -0.0001809, -0.9863, -0.1651, -0.0001885, -0.9863, -0.1651, -0.0001784, -0.9863, -0.1651, -0.0001762, -0.9863, -0.1651, -0.0001812, -0.9863, -0.1651, -0.0001808, -0.9863, -0.1651, -0.0001889, -0.9863, -0.1651, -0.0001846, -0.9863, -0.1651, -0.00124, -0.9863, -0.1651, -0.0001809, -0.9863, -0.1651, -0.0001829, -0.9863, -0.1651, -0.0001823, -0.9863, -0.1651, -0.000184, -0.9863, -0.1651, -0.0001749, -0.9863, -0.1651, -0.0001822, -0.9863, -0.1651, -0.0001861, -0.9863, -0.1651, -0.0001817, -0.9863, -0.1651, -0.0001784, -0.9863, -0.1651, -0.0001852, -0.9863, -0.1651, -0.0001833, -0.9032, -0.4291, -0.0001876, -0.9032, -0.4291, -0.0001787, -0.9752, -0.2212, -0.0001849, -0.9752, -0.2212, -0.0001809, -0.9752, -0.2212, -0.0001802, -1.0, -0.006445, -0.0001796, -1.0, -0.006427, -0.0001785, -1.0, -0.006428, -0.0001781, -0.9788, 0.205, -0.0001786, -0.9788, 0.205, -0.0001771, -0.9788, 0.205, -0.0001728, -0.9148, 0.404, -0.0001754, -0.9148, 0.404, -0.0001732, -0.9148, 0.404, -0.0001646, -0.8126, 0.5829, -0.0001717, -0.8126, 0.5829, -0.0001744, -0.8126, 0.5829, -0.0001773, -0.6778, 0.7352, -0.0001657, -0.6778, 0.7353, -0.0001658, -0.6778, 0.7353, -0.0001627, -0.5167, 0.8562, -0.0001683, -0.5167, 0.8561, -0.000168, -0.5167, 0.8561, -0.0001659, -0.3361, 0.9418, -0.0001742, -0.3361, 0.9418, -0.0001577, -0.3361, 0.9418, -0.0001632, -0.143, 0.9897, -0.0001705, -0.143, 0.9897, -0.0001597, -0.143, 0.9897, -0.0001702, 0.05539, 0.9985, -0.0001768, 0.05541, 0.9985, -0.0001694, 0.05541, 0.9985, -0.0001683, 0.2519, 0.9678, -0.0001768, 0.2519, 0.9678, -0.0001555, 0.2519, 0.9678, -0.0001692, 0.4391, 0.8984, -0.0001697, 0.4391, 0.8984, -0.0001318, 0.4391, 0.8984, -0.000169, 0.61, 0.7924, -0.0001556, 0.61, 0.7924, -0.0001668, 0.61, 0.7924, -0.000173, 0.7575, 0.6529, -0.0001668, 0.7575, 0.6528, -0.000179, 0.7575, 0.6528, -0.0001737, 0.875, 0.4842, -0.0001759, 0.875, 0.4842, -0.0001628, 0.875, 0.4842, -0.0001771, 0.9564, 0.2922, -0.0001755, 0.9564, 0.2922, -0.0001746, 0.9564, 0.2922, -0.0001684, 0.875, 0.4842, -0.0001728, 0.875, 0.4842, -0.0001713, 0.875, 0.4842, -0.0001597, 0.7575, 0.6528, -0.0001669, 0.7575, 0.6529, -0.0001707, 0.7575, 0.6529, -0.0001721, 0.61, 0.7924, -0.0001682, 0.61, 0.7924, -0.000167, 0.61, 0.7924, -0.0001574, 0.4391, 0.8984, -0.0001693, 0.4391, 0.8984, -0.0001674, 0.4391, 0.8984, -0.0001601, 0.2519, 0.9678, -0.0001735, 0.2519, 0.9678, -0.0001668, 0.2519, 0.9678, -0.0001573, 0.05541, 0.9985, -0.0001678, 0.05539, 0.9985, -0.0001544, 0.05539, 0.9985, -0.0001639, -0.143, 0.9897, -0.0001724, -0.143, 0.9897, -0.0001623, -0.143, 0.9897, -0.0001616, -0.3361, 0.9418, -0.0001706, -0.3361, 0.9418, -0.000165, -0.3361, 0.9418, -0.000162, -0.5167, 0.8561, -0.0001617, -0.5167, 0.8562, -0.0001622, -0.5167, 0.8562, -0.0001695, -0.6778, 0.7353, -0.0001762, -0.6778, 0.7352, -0.0001537, -0.6778, 0.7352, -0.0001717, -0.8126, 0.5829, -0.000156, -0.8126, 0.5829, -0.0001644, -0.8126, 0.5829, -0.0001716, -0.9148, 0.404, -0.0001638, -0.9148, 0.404, -0.0001726, -0.9148, 0.404, -0.0001764, -0.9788, 0.205, -0.0001688, -0.9788, 0.205, -0.0001779, -0.9788, 0.205, -0.0001781, -1.0, -0.006428, -0.0001708, -1.0, -0.006445, -0.00018, -1.0, -0.006446, -0.0001804, -0.9752, -0.2212, -0.0001694, -0.9752, -0.2212, -0.0001785, -0.9752, -0.2212, -0.0001865, -0.9032, -0.4291, -0.0001953, -0.02141, -0.9998, -0.0001951, -0.02141, -0.9998, -0.0001954, -0.02141, -0.9998, -0.0001953, -0.02141, -0.9998, -0.0001953, -0.02141, -0.9998, -0.0001954, -0.02141, -0.9998, -0.0001828, 0.9967, 0.08112, -0.0001789, 0.9967, 0.08112, -0.0001784, 0.9967, 0.08112, -0.0001842, 0.9967, 0.08112, 0.0, 0.9967, 0.08112, -0.0001806, 0.9967, 0.08112])] * 3)])

# ---- objects
ob_mesh0 = bpy.data.objects.new('mesh0', me_mesh0)

# ---- transforms, parenting, visibility, modifiers, constraints
ob_mesh0.location = (0.0, 0.0, 0.0)
ob_mesh0.rotation_euler = (1.349, -0.0, 0.0)
_m = ob_mesh0.modifiers.new('Decimate', 'DECIMATE')
_m.ratio = 0.1973

# ---- collection membership
col_collection.objects.link(ob_mesh0)

# ---- scene / render settings (as saved in the file)
scene.frame_start = 1; scene.frame_end = 250; scene.frame_set(1)
scene.render.engine = 'BLENDER_EEVEE_NEXT'
scene.cycles.sampling_pattern = 'TABULATED_SOBOL'
scene.view_settings.view_transform = 'Filmic'
bpy.context.view_layer.update()

# ---- added for rendering (the .blend has no active camera and no usable light): camera, sun
cam_auto = bpy.data.cameras.new('AutoCamera')
cam_auto.lens = 50.0
cam_auto.sensor_width = 36.0
cam_auto.clip_end = 1000.0
ob_auto_camera = bpy.data.objects.new('AutoCamera', cam_auto)
scene.collection.objects.link(ob_auto_camera)
ob_auto_camera.location = (0.18485, -0.172797, 0.143807)
ob_auto_camera.rotation_euler = (1.09748, -7.21219e-08, 0.694738)
scene.camera = ob_auto_camera
light_auto_sun = bpy.data.lights.new('AutoSun', 'SUN')
light_auto_sun.energy = 3.0
light_auto_sun.angle = 0.0523599
ob_auto_sun = bpy.data.objects.new('AutoSun', light_auto_sun)
scene.collection.objects.link(ob_auto_sun)
ob_auto_sun.rotation_euler = (0.872665, 0.174533, 0.523599)
bpy.context.view_layer.update()
